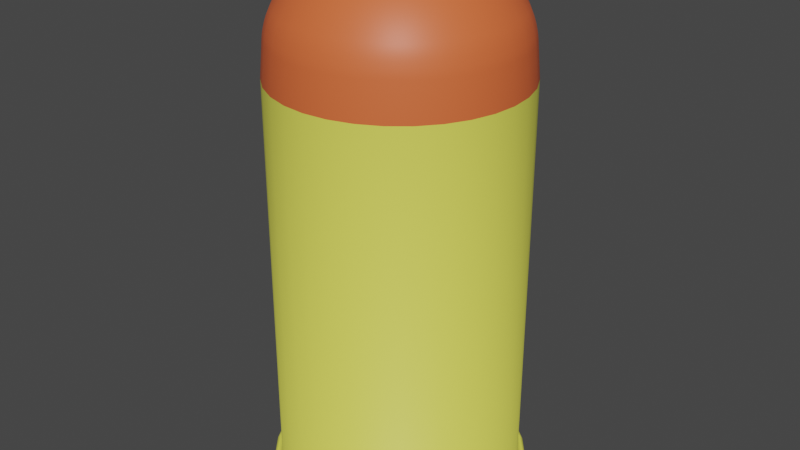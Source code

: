 # Source: Bullet.blend  (saved by Blender 4.5.88; exported with 4.5.12 LTS)
import bpy
from mathutils import Matrix  # noqa: F401  (used for matrix-valued properties, if any)

bpy.ops.wm.read_factory_settings(use_empty=True)
scene = bpy.context.scene
scene.name = 'Scene'

# ---- collections
col_collection = bpy.data.collections.new('Collection'); scene.collection.children.link(col_collection)

# ---- materials (node trees are filled in below, after node groups)
mat_material_001 = bpy.data.materials.new('Material.001')
mat_material_001.use_transparent_shadow = False
mat_material_002 = bpy.data.materials.new('Material.002')
mat_material_002.use_transparent_shadow = False

# ---- material node trees
mat_material_001.use_nodes = True; mat_material_001.node_tree.nodes.clear()
_N = mat_material_001.node_tree.nodes; _L = mat_material_001.node_tree.links
n0 = _N.new('ShaderNodeBsdfPrincipled'); n0.name = 'Principled BSDF'; n0.location = (10, 300)
n0.distribution = 'GGX'
n0.subsurface_method = 'BURLEY'
n0.inputs[0].default_value = (0.8001, 0.1396, 0.0428, 1.0)
n0.inputs[3].default_value = 1.45
n0.inputs[27].default_value = (0.0, 0.0, 0.0, 1.0)
n0.inputs[28].default_value = 1.0
n1 = _N.new('ShaderNodeOutputMaterial'); n1.name = 'Material Output'; n1.location = (300, 300)
_L.new(n0.outputs[0], n1.inputs[0])
n1.is_active_output = True
mat_material_002.use_nodes = True; mat_material_002.node_tree.nodes.clear()
_N = mat_material_002.node_tree.nodes; _L = mat_material_002.node_tree.links
n0 = _N.new('ShaderNodeBsdfPrincipled'); n0.name = 'Principled BSDF'; n0.location = (10, 300)
n0.distribution = 'GGX'
n0.subsurface_method = 'BURLEY'
n0.inputs[0].default_value = (0.8001, 0.7973, 0.1025, 1.0)
n0.inputs[3].default_value = 1.45
n0.inputs[27].default_value = (0.0, 0.0, 0.0, 1.0)
n0.inputs[28].default_value = 1.0
n1 = _N.new('ShaderNodeOutputMaterial'); n1.name = 'Material Output'; n1.location = (300, 300)
_L.new(n0.outputs[0], n1.inputs[0])
n1.is_active_output = True

# ---- world
world_world = bpy.data.worlds.new('World'); scene.world = world_world
world_world.use_nodes = True; world_world.node_tree.nodes.clear()
_N = world_world.node_tree.nodes; _L = world_world.node_tree.links
n0 = _N.new('ShaderNodeOutputWorld'); n0.name = 'World Output'; n0.location = (300, 300)
n1 = _N.new('ShaderNodeBackground'); n1.name = 'Background'; n1.location = (10, 300)
n1.inputs[0].default_value = (0.05088, 0.05088, 0.05088, 1.0)
_L.new(n1.outputs[0], n0.inputs[0])
n0.is_active_output = True
world_world.color = (0.05088, 0.05088, 0.05088)
world_world.use_sun_shadow = False
world_world.sun_shadow_jitter_overblur = 0.0

# ---- meshes
me_cylinder_001 = bpy.data.meshes.new('Cylinder.001')
me_cylinder_001.from_pydata([(0.0, 1.0, -1.0), (0.0, 1.0, 1.0), (0.1951, 0.9808, -1.0), (0.1951, 0.9808, 1.0), (0.3827, 0.9239, -1.0), (0.3827, 0.9239, 1.0), (0.5556, 0.8315, -1.0), (0.5556, 0.8315, 1.0), (0.7071, 0.7071, -1.0), (0.7071, 0.7071, 1.0), (0.8315, 0.5556, -1.0), (0.8315, 0.5556, 1.0), (0.9239, 0.3827, -1.0), (0.9239, 0.3827, 1.0), (0.9808, 0.1951, -1.0), (0.9808, 0.1951, 1.0), (1.0, 7.55e-08, -1.0), (1.0, 7.55e-08, 1.0), (0.9808, -0.1951, -1.0), (0.9808, -0.1951, 1.0), (0.9239, -0.3827, -1.0), (0.9239, -0.3827, 1.0), (0.8315, -0.5556, -1.0), (0.8315, -0.5556, 1.0), (0.7071, -0.7071, -1.0), (0.7071, -0.7071, 1.0), (0.5556, -0.8315, -1.0), (0.5556, -0.8315, 1.0), (0.3827, -0.9239, -1.0), (0.3827, -0.9239, 1.0), (0.1951, -0.9808, -1.0), (0.1951, -0.9808, 1.0), (-3.258e-07, -1.0, -1.0), (-3.258e-07, -1.0, 1.0), (-0.1951, -0.9808, -1.0), (-0.1951, -0.9808, 1.0), (-0.3827, -0.9239, -1.0), (-0.3827, -0.9239, 1.0), (-0.5556, -0.8315, -1.0), (-0.5556, -0.8315, 1.0), (-0.7071, -0.7071, -1.0), (-0.7071, -0.7071, 1.0), (-0.8315, -0.5556, -1.0), (-0.8315, -0.5556, 1.0), (-0.9239, -0.3827, -1.0), (-0.9239, -0.3827, 1.0), (-0.9808, -0.1951, -1.0), (-0.9808, -0.1951, 1.0), (-1.0, 9.656e-07, -1.0), (-1.0, 9.656e-07, 1.0), (-0.9808, 0.1951, -1.0), (-0.9808, 0.1951, 1.0), (-0.9239, 0.3827, -1.0), (-0.9239, 0.3827, 1.0), (-0.8315, 0.5556, -1.0), (-0.8315, 0.5556, 1.0), (-0.7071, 0.7071, -1.0), (-0.7071, 0.7071, 1.0), (-0.5556, 0.8315, -1.0), (-0.5556, 0.8315, 1.0), (-0.3827, 0.9239, -1.0), (-0.3827, 0.9239, 1.0), (-0.1951, 0.9808, -1.0), (-0.1951, 0.9808, 1.0), (0.07233, 0.3636, 1.567), (0.09015, 0.4532, 1.559), (0.1091, 0.5485, 1.535), (0.1282, 0.6446, 1.496), (0.1465, 0.7367, 1.444), (0.1632, 0.8203, 1.382), (0.1773, 0.8911, 1.314), (7.451e-09, 0.3707, 1.567), (9.197e-09, 0.9086, 1.314), (1.281e-08, 0.8364, 1.382), (1.49e-08, 0.7512, 1.444), (1.525e-08, 0.6572, 1.496), (1.42e-08, 0.5592, 1.535), (1.158e-08, 0.4621, 1.559), (0.1419, 0.3425, 1.567), (0.1768, 0.4269, 1.559), (0.214, 0.5166, 1.535), (0.2515, 0.6072, 1.496), (0.2875, 0.694, 1.444), (0.3201, 0.7727, 1.382), (0.3477, 0.8394, 1.314), (0.206, 0.3083, 1.567), (0.2567, 0.3842, 1.559), (0.3107, 0.465, 1.535), (0.3651, 0.5464, 1.496), (0.4173, 0.6246, 1.444), (0.4647, 0.6954, 1.382), (0.5048, 0.7555, 1.314), (0.2622, 0.2622, 1.567), (0.3268, 0.3268, 1.559), (0.3954, 0.3954, 1.535), (0.4647, 0.4647, 1.496), (0.5312, 0.5312, 1.444), (0.5914, 0.5914, 1.382), (0.6425, 0.6425, 1.314), (0.3083, 0.206, 1.567), (0.3842, 0.2567, 1.559), (0.465, 0.3107, 1.535), (0.5464, 0.3651, 1.496), (0.6246, 0.4173, 1.444), (0.6954, 0.4647, 1.382), (0.7555, 0.5048, 1.314), (0.3425, 0.1419, 1.567), (0.4269, 0.1768, 1.559), (0.5166, 0.214, 1.535), (0.6072, 0.2515, 1.496), (0.694, 0.2875, 1.444), (0.7727, 0.3201, 1.382), (0.8394, 0.3477, 1.314), (0.3636, 0.07233, 1.567), (0.4532, 0.09015, 1.559), (0.5485, 0.1091, 1.535), (0.6446, 0.1282, 1.496), (0.7367, 0.1465, 1.444), (0.8203, 0.1632, 1.382), (0.8911, 0.1773, 1.314), (0.3707, -2.235e-08, 1.567), (0.4621, 9.662e-09, 1.559), (0.5592, 3.795e-08, 1.535), (0.6572, 6.077e-08, 1.496), (0.7512, 7.753e-08, 1.444), (0.8364, 8.708e-08, 1.382), (0.9086, 8.894e-08, 1.314), (0.3636, -0.07233, 1.567), (0.4532, -0.09015, 1.559), (0.5485, -0.1091, 1.535), (0.6446, -0.1282, 1.496), (0.7367, -0.1465, 1.444), (0.8203, -0.1632, 1.382), (0.8911, -0.1773, 1.314), (0.3425, -0.1419, 1.567), (0.4269, -0.1768, 1.559), (0.5166, -0.214, 1.535), (0.6072, -0.2515, 1.496), (0.694, -0.2875, 1.444), (0.7727, -0.3201, 1.382), (0.8394, -0.3477, 1.314), (0.3083, -0.206, 1.567), (0.3842, -0.2567, 1.559), (0.465, -0.3107, 1.535), (0.5464, -0.3651, 1.496), (0.6246, -0.4173, 1.444), (0.6954, -0.4647, 1.382), (0.7555, -0.5048, 1.314), (0.2622, -0.2622, 1.567), (0.3268, -0.3268, 1.559), (0.3954, -0.3954, 1.535), (0.4647, -0.4647, 1.496), (0.5312, -0.5312, 1.444), (0.5914, -0.5914, 1.382), (0.6425, -0.6425, 1.314), (0.206, -0.3083, 1.567), (0.2567, -0.3842, 1.559), (0.3107, -0.465, 1.535), (0.3651, -0.5464, 1.496), (0.4173, -0.6246, 1.444), (0.4647, -0.6954, 1.382), (0.5048, -0.7555, 1.314), (0.1419, -0.3425, 1.567), (0.1768, -0.4269, 1.559), (0.214, -0.5166, 1.535), (0.2515, -0.6072, 1.496), (0.2875, -0.694, 1.444), (0.3201, -0.7727, 1.382), (0.3477, -0.8394, 1.314), (0.07233, -0.3636, 1.567), (0.09015, -0.4532, 1.559), (0.1091, -0.5485, 1.535), (0.1282, -0.6446, 1.496), (0.1465, -0.7367, 1.444), (0.1632, -0.8203, 1.382), (0.1773, -0.8911, 1.314), (9.313e-08, -0.3707, 1.567), (2.16e-08, -0.4621, 1.559), (-5.111e-08, -0.5592, 1.535), (-1.211e-07, -0.6572, 1.496), (-1.846e-07, -0.7512, 1.444), (-2.393e-07, -0.8364, 1.382), (-2.817e-07, -0.9086, 1.314), (-0.07233, -0.3636, 1.567), (-0.09015, -0.4532, 1.559), (-0.1091, -0.5485, 1.535), (-0.1282, -0.6446, 1.496), (-0.1465, -0.7367, 1.444), (-0.1632, -0.8203, 1.382), (-0.1773, -0.8911, 1.314), (-0.1419, -0.3425, 1.567), (-0.1768, -0.4269, 1.559), (-0.214, -0.5166, 1.535), (-0.2515, -0.6072, 1.496), (-0.2875, -0.694, 1.444), (-0.3201, -0.7727, 1.382), (-0.3477, -0.8394, 1.314), (-0.206, -0.3083, 1.567), (-0.2567, -0.3842, 1.559), (-0.3107, -0.465, 1.535), (-0.3651, -0.5464, 1.496), (-0.4173, -0.6246, 1.444), (-0.4647, -0.6954, 1.382), (-0.5048, -0.7555, 1.314), (-0.2622, -0.2622, 1.567), (-0.3268, -0.3268, 1.559), (-0.3954, -0.3954, 1.535), (-0.4647, -0.4647, 1.496), (-0.5312, -0.5312, 1.444), (-0.5914, -0.5914, 1.382), (-0.6425, -0.6425, 1.314), (-0.3083, -0.206, 1.567), (-0.3842, -0.2567, 1.559), (-0.465, -0.3107, 1.535), (-0.5464, -0.3651, 1.496), (-0.6246, -0.4173, 1.444), (-0.6954, -0.4647, 1.382), (-0.7555, -0.5048, 1.314), (-0.3425, -0.1419, 1.567), (-0.4269, -0.1768, 1.559), (-0.5166, -0.214, 1.535), (-0.6072, -0.2515, 1.496), (-0.694, -0.2875, 1.444), (-0.7727, -0.3201, 1.382), (-0.8394, -0.3477, 1.314), (-0.3636, -0.07233, 1.567), (-0.4532, -0.09015, 1.559), (-0.5485, -0.1091, 1.535), (-0.6446, -0.1282, 1.496), (-0.7367, -0.1465, 1.444), (-0.8203, -0.1632, 1.382), (-0.8911, -0.1773, 1.314), (-0.3707, 4.768e-07, 1.567), (-0.4621, 5.524e-07, 1.559), (-0.5592, 6.313e-07, 1.535), (-0.6572, 7.094e-07, 1.496), (-0.7512, 7.829e-07, 1.444), (-0.8364, 8.482e-07, 1.382), (-0.9086, 9.019e-07, 1.314), (-0.3636, 0.07233, 1.567), (-0.4532, 0.09015, 1.559), (-0.5485, 0.1091, 1.535), (-0.6446, 0.1282, 1.496), (-0.7367, 0.1465, 1.444), (-0.8203, 0.1632, 1.382), (-0.8911, 0.1773, 1.314), (-0.3425, 0.1419, 1.567), (-0.4269, 0.1768, 1.559), (-0.5166, 0.214, 1.535), (-0.6072, 0.2515, 1.496), (-0.694, 0.2875, 1.444), (-0.7727, 0.3201, 1.382), (-0.8394, 0.3477, 1.314), (-0.3083, 0.206, 1.567), (-0.3842, 0.2567, 1.559), (-0.465, 0.3107, 1.535), (-0.5464, 0.3651, 1.496), (-0.6246, 0.4173, 1.444), (-0.6954, 0.4647, 1.382), (-0.7555, 0.5048, 1.314), (-0.2622, 0.2622, 1.567), (-0.3268, 0.3268, 1.559), (-0.3954, 0.3954, 1.535), (-0.4647, 0.4647, 1.496), (-0.5312, 0.5312, 1.444), (-0.5914, 0.5914, 1.382), (-0.6425, 0.6425, 1.314), (-0.206, 0.3083, 1.567), (-0.2567, 0.3842, 1.559), (-0.3107, 0.465, 1.535), (-0.3651, 0.5464, 1.496), (-0.4173, 0.6246, 1.444), (-0.4647, 0.6954, 1.382), (-0.5048, 0.7555, 1.314), (-0.1419, 0.3425, 1.567), (-0.1768, 0.4269, 1.559), (-0.214, 0.5166, 1.535), (-0.2515, 0.6072, 1.496), (-0.2875, 0.694, 1.444), (-0.3201, 0.7727, 1.382), (-0.3477, 0.8394, 1.314), (-0.07233, 0.3636, 1.567), (-0.09015, 0.4532, 1.559), (-0.1091, 0.5485, 1.535), (-0.1282, 0.6446, 1.496), (-0.1465, 0.7367, 1.444), (-0.1632, 0.8203, 1.382), (-0.1773, 0.8911, 1.314), (3.422e-09, 1.064, -1.037), (0.2076, 1.044, -1.037), (0.4073, 0.9833, -1.037), (0.5913, 0.8849, -1.037), (0.7526, 0.7526, -1.037), (0.8849, 0.5913, -1.037), (0.9833, 0.4073, -1.037), (1.044, 0.2076, -1.037), (1.064, 6.203e-08, -1.037), (1.044, -0.2076, -1.037), (0.9833, -0.4073, -1.037), (0.8849, -0.5913, -1.037), (0.7526, -0.7526, -1.037), (0.5913, -0.8849, -1.037), (0.4073, -0.9833, -1.037), (0.2076, -1.044, -1.037), (-3.434e-07, -1.064, -1.037), (-0.2076, -1.044, -1.037), (-0.4073, -0.9833, -1.037), (-0.5913, -0.8849, -1.037), (-0.7526, -0.7526, -1.037), (-0.8849, -0.5913, -1.037), (-0.9833, -0.4073, -1.037), (-1.044, -0.2076, -1.037), (-1.064, 1.009e-06, -1.037), (-1.044, 0.2076, -1.037), (-0.9833, 0.4073, -1.037), (-0.8849, 0.5913, -1.037), (-0.7526, 0.7526, -1.037), (-0.5913, 0.8849, -1.037), (-0.4073, 0.9833, -1.037), (-0.2076, 1.044, -1.037), (1.352e-09, 1.064, -1.03), (-4.01e-09, 1.034, -1.0), (-5.675e-10, 1.064, -1.024), (-2.212e-09, 1.061, -1.017), (-3.463e-09, 1.058, -1.011), (-4.307e-09, 1.053, -1.007), (-4.715e-09, 1.047, -1.003), (-4.598e-09, 1.041, -1.001), (0.2017, 1.014, -1.0), (0.2076, 1.044, -1.03), (0.203, 1.021, -1.001), (0.2043, 1.027, -1.003), (0.2054, 1.033, -1.007), (0.2063, 1.037, -1.011), (0.207, 1.041, -1.017), (0.2075, 1.043, -1.024), (0.3956, 0.9551, -1.0), (0.4073, 0.9833, -1.03), (0.3982, 0.9614, -1.001), (0.4007, 0.9673, -1.003), (0.4029, 0.9727, -1.007), (0.4047, 0.9771, -1.011), (0.4061, 0.9805, -1.017), (0.407, 0.9826, -1.024), (0.5743, 0.8595, -1.0), (0.5913, 0.8849, -1.03), (0.5781, 0.8652, -1.001), (0.5817, 0.8706, -1.003), (0.5849, 0.8754, -1.007), (0.5876, 0.8794, -1.011), (0.5896, 0.8824, -1.017), (0.5909, 0.8843, -1.024), (0.731, 0.731, -1.0), (0.7526, 0.7526, -1.03), (0.7358, 0.7358, -1.001), (0.7403, 0.7403, -1.003), (0.7444, 0.7444, -1.007), (0.7479, 0.7479, -1.011), (0.7504, 0.7504, -1.017), (0.752, 0.752, -1.024), (0.8595, 0.5743, -1.0), (0.8849, 0.5913, -1.03), (0.8652, 0.5781, -1.001), (0.8706, 0.5817, -1.003), (0.8754, 0.5849, -1.007), (0.8794, 0.5876, -1.011), (0.8824, 0.5896, -1.017), (0.8843, 0.5909, -1.024), (0.9551, 0.3956, -1.0), (0.9833, 0.4073, -1.03), (0.9614, 0.3982, -1.001), (0.9673, 0.4007, -1.003), (0.9727, 0.4029, -1.007), (0.9771, 0.4047, -1.011), (0.9805, 0.4061, -1.017), (0.9826, 0.407, -1.024), (1.014, 0.2017, -1.0), (1.044, 0.2076, -1.03), (1.021, 0.203, -1.001), (1.027, 0.2043, -1.003), (1.033, 0.2054, -1.007), (1.037, 0.2063, -1.011), (1.041, 0.207, -1.017), (1.043, 0.2075, -1.024), (1.034, 6.842e-08, -1.0), (1.064, 6.203e-08, -1.03), (1.041, 6.7e-08, -1.001), (1.047, 6.569e-08, -1.003), (1.053, 6.449e-08, -1.007), (1.058, 6.345e-08, -1.011), (1.061, 6.269e-08, -1.017), (1.064, 6.219e-08, -1.024), (1.014, -0.2017, -1.0), (1.044, -0.2076, -1.03), (1.021, -0.203, -1.001), (1.027, -0.2043, -1.003), (1.033, -0.2054, -1.007), (1.037, -0.2063, -1.011), (1.041, -0.207, -1.017), (1.043, -0.2075, -1.024), (0.9551, -0.3956, -1.0), (0.9833, -0.4073, -1.03), (0.9614, -0.3982, -1.001), (0.9673, -0.4007, -1.003), (0.9727, -0.4029, -1.007), (0.9771, -0.4047, -1.011), (0.9805, -0.4061, -1.017), (0.9826, -0.407, -1.024), (0.8595, -0.5743, -1.0), (0.8849, -0.5913, -1.03), (0.8652, -0.5781, -1.001), (0.8706, -0.5817, -1.003), (0.8754, -0.5849, -1.007), (0.8794, -0.5876, -1.011), (0.8824, -0.5896, -1.017), (0.8843, -0.5909, -1.024), (0.731, -0.731, -1.0), (0.7526, -0.7526, -1.03), (0.7358, -0.7358, -1.001), (0.7403, -0.7403, -1.003), (0.7444, -0.7444, -1.007), (0.7479, -0.7479, -1.011), (0.7504, -0.7504, -1.017), (0.752, -0.752, -1.024), (0.5743, -0.8596, -1.0), (0.5913, -0.8849, -1.03), (0.5781, -0.8652, -1.001), (0.5817, -0.8706, -1.003), (0.5849, -0.8754, -1.007), (0.5876, -0.8794, -1.011), (0.5896, -0.8824, -1.017), (0.5909, -0.8843, -1.024), (0.3956, -0.9551, -1.0), (0.4073, -0.9833, -1.03), (0.3982, -0.9614, -1.001), (0.4007, -0.9673, -1.003), (0.4029, -0.9727, -1.007), (0.4047, -0.9771, -1.011), (0.4061, -0.9805, -1.017), (0.407, -0.9826, -1.024), (0.2017, -1.014, -1.0), (0.2076, -1.044, -1.03), (0.203, -1.021, -1.001), (0.2043, -1.027, -1.003), (0.2054, -1.033, -1.007), (0.2063, -1.037, -1.011), (0.207, -1.041, -1.017), (0.2075, -1.043, -1.024), (-3.409e-07, -1.034, -1.0), (-3.454e-07, -1.064, -1.03), (-3.437e-07, -1.041, -1.001), (-3.459e-07, -1.047, -1.003), (-3.474e-07, -1.053, -1.007), (-3.481e-07, -1.058, -1.011), (-3.481e-07, -1.061, -1.017), (-3.471e-07, -1.064, -1.024), (-0.2017, -1.014, -1.0), (-0.2076, -1.044, -1.03), (-0.203, -1.021, -1.001), (-0.2043, -1.027, -1.003), (-0.2054, -1.033, -1.007), (-0.2063, -1.037, -1.011), (-0.207, -1.041, -1.017), (-0.2075, -1.043, -1.024), (-0.3956, -0.9551, -1.0), (-0.4073, -0.9833, -1.03), (-0.3982, -0.9614, -1.001), (-0.4007, -0.9673, -1.003), (-0.4029, -0.9727, -1.007), (-0.4047, -0.9771, -1.011), (-0.4061, -0.9805, -1.017), (-0.407, -0.9826, -1.024), (-0.5743, -0.8595, -1.0), (-0.5913, -0.8849, -1.03), (-0.5781, -0.8652, -1.001), (-0.5817, -0.8706, -1.003), (-0.5849, -0.8754, -1.007), (-0.5876, -0.8794, -1.011), (-0.5896, -0.8824, -1.017), (-0.5909, -0.8843, -1.024), (-0.731, -0.731, -1.0), (-0.7526, -0.7526, -1.03), (-0.7358, -0.7358, -1.001), (-0.7403, -0.7403, -1.003), (-0.7444, -0.7444, -1.007), (-0.7479, -0.7479, -1.011), (-0.7504, -0.7504, -1.017), (-0.752, -0.752, -1.024), (-0.8596, -0.5743, -1.0), (-0.8849, -0.5913, -1.03), (-0.8652, -0.5781, -1.001), (-0.8706, -0.5817, -1.003), (-0.8754, -0.5849, -1.007), (-0.8794, -0.5876, -1.011), (-0.8824, -0.5896, -1.017), (-0.8843, -0.5909, -1.024), (-0.9551, -0.3956, -1.0), (-0.9833, -0.4073, -1.03), (-0.9614, -0.3982, -1.001), (-0.9673, -0.4007, -1.003), (-0.9727, -0.4029, -1.007), (-0.9771, -0.4047, -1.011), (-0.9805, -0.4061, -1.017), (-0.9826, -0.407, -1.024), (-1.014, -0.2017, -1.0), (-1.044, -0.2076, -1.03), (-1.021, -0.203, -1.001), (-1.027, -0.2043, -1.003), (-1.033, -0.2054, -1.007), (-1.037, -0.2063, -1.011), (-1.041, -0.207, -1.017), (-1.043, -0.2075, -1.024), (-1.034, 9.886e-07, -1.0), (-1.064, 1.009e-06, -1.03), (-1.041, 9.932e-07, -1.001), (-1.047, 9.976e-07, -1.003), (-1.053, 1.002e-06, -1.007), (-1.058, 1.005e-06, -1.011), (-1.061, 1.007e-06, -1.017), (-1.064, 1.009e-06, -1.024), (-1.014, 0.2017, -1.0), (-1.044, 0.2076, -1.03), (-1.021, 0.203, -1.001), (-1.027, 0.2043, -1.003), (-1.033, 0.2054, -1.007), (-1.037, 0.2063, -1.011), (-1.041, 0.207, -1.017), (-1.043, 0.2075, -1.024), (-0.9551, 0.3956, -1.0), (-0.9833, 0.4073, -1.03), (-0.9614, 0.3982, -1.001), (-0.9673, 0.4007, -1.003), (-0.9727, 0.4029, -1.007), (-0.9771, 0.4047, -1.011), (-0.9805, 0.4061, -1.017), (-0.9826, 0.407, -1.024), (-0.8595, 0.5743, -1.0), (-0.8849, 0.5913, -1.03), (-0.8652, 0.5781, -1.001), (-0.8706, 0.5817, -1.003), (-0.8754, 0.5849, -1.007), (-0.8794, 0.5876, -1.011), (-0.8824, 0.5896, -1.017), (-0.8843, 0.5909, -1.024), (-0.731, 0.731, -1.0), (-0.7526, 0.7526, -1.03), (-0.7358, 0.7358, -1.001), (-0.7403, 0.7404, -1.003), (-0.7444, 0.7444, -1.007), (-0.7479, 0.7479, -1.011), (-0.7504, 0.7504, -1.017), (-0.752, 0.752, -1.024), (-0.5743, 0.8596, -1.0), (-0.5913, 0.8849, -1.03), (-0.5781, 0.8652, -1.001), (-0.5817, 0.8706, -1.003), (-0.5849, 0.8754, -1.007), (-0.5876, 0.8794, -1.011), (-0.5896, 0.8824, -1.017), (-0.5909, 0.8843, -1.024), (-0.3956, 0.9551, -1.0), (-0.4073, 0.9833, -1.03), (-0.3982, 0.9614, -1.001), (-0.4007, 0.9673, -1.003), (-0.4029, 0.9727, -1.007), (-0.4047, 0.9771, -1.011), (-0.4061, 0.9805, -1.017), (-0.407, 0.9826, -1.024), (-0.2017, 1.014, -1.0), (-0.2076, 1.044, -1.03), (-0.203, 1.021, -1.001), (-0.2043, 1.027, -1.003), (-0.2054, 1.033, -1.007), (-0.2063, 1.037, -1.011), (-0.207, 1.041, -1.017), (-0.2075, 1.043, -1.024), (0.1806, 0.9081, 1.291), (0.1899, 0.9547, 1.179), (0.1823, 0.9167, 1.278), (0.1841, 0.9253, 1.263), (0.1857, 0.9335, 1.246), (0.1872, 0.9409, 1.228), (0.1884, 0.9471, 1.211), (0.1893, 0.9518, 1.194), (3.157e-09, 0.9734, 1.179), (7.655e-09, 0.9259, 1.291), (3.507e-09, 0.9704, 1.194), (3.973e-09, 0.9656, 1.211), (4.598e-09, 0.9593, 1.228), (5.297e-09, 0.9518, 1.246), (6.068e-09, 0.9434, 1.263), (6.898e-09, 0.9347, 1.278), (0.3543, 0.8555, 1.291), (0.3725, 0.8993, 1.179), (0.3577, 0.8635, 1.278), (0.361, 0.8716, 1.263), (0.3642, 0.8793, 1.246), (0.3671, 0.8863, 1.228), (0.3695, 0.8921, 1.211), (0.3714, 0.8965, 1.194), (0.5144, 0.7699, 1.291), (0.5408, 0.8094, 1.179), (0.5193, 0.7772, 1.278), (0.5241, 0.7844, 1.263), (0.5288, 0.7914, 1.246), (0.533, 0.7976, 1.228), (0.5365, 0.8029, 1.211), (0.5391, 0.8069, 1.194), (0.6547, 0.6547, 1.291), (0.6883, 0.6883, 1.179), (0.6609, 0.6609, 1.278), (0.6671, 0.6671, 1.263), (0.673, 0.673, 1.246), (0.6783, 0.6783, 1.228), (0.6828, 0.6828, 1.211), (0.6862, 0.6862, 1.194), (0.7699, 0.5144, 1.291), (0.8094, 0.5408, 1.179), (0.7772, 0.5193, 1.278), (0.7844, 0.5241, 1.263), (0.7914, 0.5288, 1.246), (0.7976, 0.533, 1.228), (0.8029, 0.5365, 1.211), (0.8069, 0.5391, 1.194), (0.8555, 0.3543, 1.291), (0.8993, 0.3725, 1.179), (0.8635, 0.3577, 1.278), (0.8716, 0.361, 1.263), (0.8793, 0.3642, 1.246), (0.8863, 0.3671, 1.228), (0.8921, 0.3695, 1.211), (0.8965, 0.3714, 1.194), (0.9081, 0.1806, 1.291), (0.9547, 0.1899, 1.179), (0.9167, 0.1823, 1.278), (0.9253, 0.1841, 1.263), (0.9335, 0.1857, 1.246), (0.9409, 0.1872, 1.228), (0.9471, 0.1884, 1.211), (0.9518, 0.1893, 1.194), (0.9259, 8.709e-08, 1.291), (0.9734, 8.107e-08, 1.179), (0.9347, 8.612e-08, 1.278), (0.9434, 8.513e-08, 1.263), (0.9518, 8.414e-08, 1.246), (0.9593, 8.318e-08, 1.228), (0.9656, 8.231e-08, 1.211), (0.9704, 8.161e-08, 1.194), (0.9081, -0.1806, 1.291), (0.9547, -0.1899, 1.179), (0.9167, -0.1823, 1.278), (0.9253, -0.1841, 1.263), (0.9335, -0.1857, 1.246), (0.9409, -0.1872, 1.228), (0.9471, -0.1884, 1.211), (0.9518, -0.1893, 1.194), (0.8555, -0.3543, 1.291), (0.8993, -0.3725, 1.179), (0.8635, -0.3577, 1.278), (0.8716, -0.361, 1.263), (0.8793, -0.3642, 1.246), (0.8863, -0.3671, 1.228), (0.8921, -0.3695, 1.211), (0.8965, -0.3714, 1.194), (0.7699, -0.5144, 1.291), (0.8094, -0.5408, 1.179), (0.7772, -0.5193, 1.278), (0.7844, -0.5241, 1.263), (0.7914, -0.5288, 1.246), (0.7976, -0.533, 1.228), (0.8029, -0.5365, 1.211), (0.8069, -0.5391, 1.194), (0.6547, -0.6547, 1.291), (0.6883, -0.6883, 1.179), (0.6609, -0.6609, 1.278), (0.6671, -0.6671, 1.263), (0.673, -0.673, 1.246), (0.6783, -0.6783, 1.228), (0.6828, -0.6828, 1.211), (0.6862, -0.6862, 1.194), (0.5144, -0.7699, 1.291), (0.5408, -0.8094, 1.179), (0.5193, -0.7772, 1.278), (0.5241, -0.7844, 1.263), (0.5288, -0.7914, 1.246), (0.533, -0.7976, 1.228), (0.5365, -0.8029, 1.211), (0.5391, -0.8069, 1.194), (0.3543, -0.8555, 1.291), (0.3725, -0.8993, 1.179), (0.3577, -0.8635, 1.278), (0.361, -0.8716, 1.263), (0.3642, -0.8793, 1.246), (0.3671, -0.8863, 1.228), (0.3695, -0.8921, 1.211), (0.3714, -0.8965, 1.194), (0.1806, -0.9081, 1.291), (0.1899, -0.9547, 1.179), (0.1823, -0.9167, 1.278), (0.1841, -0.9253, 1.263), (0.1857, -0.9335, 1.246), (0.1872, -0.9409, 1.228), (0.1884, -0.9471, 1.211), (0.1893, -0.9518, 1.194), (-2.905e-07, -0.9259, 1.291), (-3.14e-07, -0.9734, 1.179), (-2.949e-07, -0.9347, 1.278), (-2.993e-07, -0.9434, 1.263), (-3.035e-07, -0.9518, 1.246), (-3.072e-07, -0.9593, 1.228), (-3.103e-07, -0.9656, 1.211), (-3.126e-07, -0.9704, 1.194), (-0.1806, -0.9081, 1.291), (-0.1899, -0.9547, 1.179), (-0.1823, -0.9167, 1.278), (-0.1841, -0.9253, 1.263), (-0.1857, -0.9335, 1.246), (-0.1872, -0.9409, 1.228), (-0.1884, -0.9471, 1.211), (-0.1893, -0.9518, 1.194), (-0.3543, -0.8555, 1.291), (-0.3725, -0.8993, 1.179), (-0.3577, -0.8635, 1.278), (-0.361, -0.8716, 1.263), (-0.3642, -0.8793, 1.246), (-0.3671, -0.8863, 1.228), (-0.3695, -0.8921, 1.211), (-0.3714, -0.8965, 1.194), (-0.5144, -0.7699, 1.291), (-0.5408, -0.8094, 1.179), (-0.5193, -0.7772, 1.278), (-0.5241, -0.7844, 1.263), (-0.5288, -0.7914, 1.246), (-0.533, -0.7976, 1.228), (-0.5365, -0.8029, 1.211), (-0.5391, -0.8069, 1.194), (-0.6547, -0.6547, 1.291), (-0.6883, -0.6883, 1.179), (-0.6609, -0.6609, 1.278), (-0.6671, -0.6671, 1.263), (-0.673, -0.673, 1.246), (-0.6783, -0.6783, 1.228), (-0.6828, -0.6828, 1.211), (-0.6862, -0.6862, 1.194), (-0.7699, -0.5144, 1.291), (-0.8094, -0.5408, 1.179), (-0.7772, -0.5193, 1.278), (-0.7844, -0.5241, 1.263), (-0.7914, -0.5288, 1.246), (-0.7976, -0.533, 1.228), (-0.8029, -0.5365, 1.211), (-0.8069, -0.5391, 1.194), (-0.8555, -0.3543, 1.291), (-0.8993, -0.3725, 1.179), (-0.8635, -0.3577, 1.278), (-0.8716, -0.361, 1.263), (-0.8793, -0.3642, 1.246), (-0.8863, -0.3671, 1.228), (-0.8921, -0.3695, 1.211), (-0.8965, -0.3714, 1.194), (-0.9081, -0.1806, 1.291), (-0.9547, -0.1899, 1.179), (-0.9167, -0.1823, 1.278), (-0.9253, -0.1841, 1.263), (-0.9335, -0.1857, 1.246), (-0.9409, -0.1872, 1.228), (-0.9471, -0.1884, 1.211), (-0.9518, -0.1893, 1.194), (-0.9259, 9.141e-07, 1.291), (-0.9734, 9.475e-07, 1.179), (-0.9347, 9.203e-07, 1.278), (-0.9434, 9.265e-07, 1.263), (-0.9518, 9.324e-07, 1.246), (-0.9593, 9.377e-07, 1.228), (-0.9656, 9.421e-07, 1.211), (-0.9704, 9.454e-07, 1.194), (-0.9081, 0.1806, 1.291), (-0.9547, 0.1899, 1.179), (-0.9167, 0.1823, 1.278), (-0.9253, 0.1841, 1.263), (-0.9335, 0.1857, 1.246), (-0.9409, 0.1872, 1.228), (-0.9471, 0.1884, 1.211), (-0.9518, 0.1893, 1.194), (-0.8555, 0.3543, 1.291), (-0.8993, 0.3725, 1.179), (-0.8635, 0.3577, 1.278), (-0.8716, 0.361, 1.263), (-0.8793, 0.3642, 1.246), (-0.8863, 0.3671, 1.228), (-0.8921, 0.3695, 1.211), (-0.8965, 0.3714, 1.194), (-0.7699, 0.5144, 1.291), (-0.8094, 0.5408, 1.179), (-0.7772, 0.5193, 1.278), (-0.7844, 0.5241, 1.263), (-0.7914, 0.5288, 1.246), (-0.7976, 0.533, 1.228), (-0.8029, 0.5365, 1.211), (-0.8069, 0.5391, 1.194), (-0.6547, 0.6547, 1.291), (-0.6883, 0.6883, 1.179), (-0.6609, 0.6609, 1.278), (-0.6671, 0.6671, 1.263), (-0.673, 0.673, 1.246), (-0.6783, 0.6783, 1.228), (-0.6828, 0.6828, 1.211), (-0.6862, 0.6862, 1.194), (-0.5144, 0.7699, 1.291), (-0.5408, 0.8094, 1.179), (-0.5193, 0.7772, 1.278), (-0.5241, 0.7844, 1.263), (-0.5288, 0.7914, 1.246), (-0.533, 0.7976, 1.228), (-0.5365, 0.8029, 1.211), (-0.5391, 0.8069, 1.194), (-0.3543, 0.8555, 1.291), (-0.3725, 0.8993, 1.179), (-0.3577, 0.8635, 1.278), (-0.361, 0.8716, 1.263), (-0.3642, 0.8793, 1.246), (-0.3671, 0.8863, 1.228), (-0.3695, 0.8921, 1.211), (-0.3714, 0.8965, 1.194), (-0.1806, 0.9081, 1.291), (-0.1899, 0.9547, 1.179), (-0.1823, 0.9167, 1.278), (-0.1841, 0.9253, 1.263), (-0.1857, 0.9335, 1.246), (-0.1872, 0.9409, 1.228), (-0.1884, 0.9471, 1.211), (-0.1893, 0.9518, 1.194)], [], [(0, 1, 3, 2), (2, 3, 5, 4), (4, 5, 7, 6), (6, 7, 9, 8), (8, 9, 11, 10), (10, 11, 13, 12), (12, 13, 15, 14), (14, 15, 17, 16), (16, 17, 19, 18), (18, 19, 21, 20), (20, 21, 23, 22), (22, 23, 25, 24), (24, 25, 27, 26), (26, 27, 29, 28), (28, 29, 31, 30), (30, 31, 33, 32), (32, 33, 35, 34), (34, 35, 37, 36), (36, 37, 39, 38), (38, 39, 41, 40), (40, 41, 43, 42), (42, 43, 45, 44), (44, 45, 47, 46), (46, 47, 49, 48), (48, 49, 51, 50), (50, 51, 53, 52), (52, 53, 55, 54), (54, 55, 57, 56), (56, 57, 59, 58), (58, 59, 61, 60), (600, 592, 84, 91), (60, 61, 63, 62), (62, 63, 1, 0), (409, 417, 300, 299), (3, 1, 584, 577), (680, 672, 154, 161), (752, 744, 217, 224), (824, 816, 280, 287), (648, 640, 126, 133), (720, 712, 189, 196), (792, 784, 252, 259), (616, 608, 98, 105), (688, 680, 161, 168), (760, 752, 224, 231), (656, 648, 133, 140), (728, 720, 196, 203), (800, 792, 259, 266), (624, 616, 105, 112), (696, 688, 168, 175), (768, 760, 231, 238), (664, 656, 140, 147), (736, 728, 203, 210), (808, 800, 266, 273), (632, 624, 112, 119), (704, 696, 175, 182), (776, 768, 238, 245), (64, 71, 281, 274, 267, 260, 253, 246, 239, 232, 225, 218, 211, 204, 197, 190, 183, 176, 169, 162, 155, 148, 141, 134, 127, 120, 113, 106, 99, 92, 85, 78), (608, 600, 91, 98), (672, 664, 147, 154), (744, 736, 210, 217), (816, 808, 273, 280), (640, 632, 119, 126), (712, 704, 182, 189), (784, 776, 245, 252), (5, 3, 577, 593), (70, 72, 73, 69), (69, 73, 74, 68), (68, 74, 75, 67), (67, 75, 76, 66), (66, 76, 77, 65), (65, 77, 71, 64), (576, 585, 72, 70), (84, 70, 69, 83), (83, 69, 68, 82), (82, 68, 67, 81), (81, 67, 66, 80), (80, 66, 65, 79), (79, 65, 64, 78), (7, 5, 593, 601), (91, 84, 83, 90), (90, 83, 82, 89), (89, 82, 81, 88), (88, 81, 80, 87), (87, 80, 79, 86), (86, 79, 78, 85), (9, 7, 601, 609), (98, 91, 90, 97), (97, 90, 89, 96), (96, 89, 88, 95), (95, 88, 87, 94), (94, 87, 86, 93), (93, 86, 85, 92), (11, 9, 609, 617), (105, 98, 97, 104), (104, 97, 96, 103), (103, 96, 95, 102), (102, 95, 94, 101), (101, 94, 93, 100), (100, 93, 92, 99), (13, 11, 617, 625), (112, 105, 104, 111), (111, 104, 103, 110), (110, 103, 102, 109), (109, 102, 101, 108), (108, 101, 100, 107), (107, 100, 99, 106), (15, 13, 625, 633), (119, 112, 111, 118), (118, 111, 110, 117), (117, 110, 109, 116), (116, 109, 108, 115), (115, 108, 107, 114), (114, 107, 106, 113), (17, 15, 633, 641), (126, 119, 118, 125), (125, 118, 117, 124), (124, 117, 116, 123), (123, 116, 115, 122), (122, 115, 114, 121), (121, 114, 113, 120), (19, 17, 641, 649), (133, 126, 125, 132), (132, 125, 124, 131), (131, 124, 123, 130), (130, 123, 122, 129), (129, 122, 121, 128), (128, 121, 120, 127), (21, 19, 649, 657), (140, 133, 132, 139), (139, 132, 131, 138), (138, 131, 130, 137), (137, 130, 129, 136), (136, 129, 128, 135), (135, 128, 127, 134), (23, 21, 657, 665), (147, 140, 139, 146), (146, 139, 138, 145), (145, 138, 137, 144), (144, 137, 136, 143), (143, 136, 135, 142), (142, 135, 134, 141), (25, 23, 665, 673), (154, 147, 146, 153), (153, 146, 145, 152), (152, 145, 144, 151), (151, 144, 143, 150), (150, 143, 142, 149), (149, 142, 141, 148), (27, 25, 673, 681), (161, 154, 153, 160), (160, 153, 152, 159), (159, 152, 151, 158), (158, 151, 150, 157), (157, 150, 149, 156), (156, 149, 148, 155), (29, 27, 681, 689), (168, 161, 160, 167), (167, 160, 159, 166), (166, 159, 158, 165), (165, 158, 157, 164), (164, 157, 156, 163), (163, 156, 155, 162), (31, 29, 689, 697), (175, 168, 167, 174), (174, 167, 166, 173), (173, 166, 165, 172), (172, 165, 164, 171), (171, 164, 163, 170), (170, 163, 162, 169), (33, 31, 697, 705), (182, 175, 174, 181), (181, 174, 173, 180), (180, 173, 172, 179), (179, 172, 171, 178), (178, 171, 170, 177), (177, 170, 169, 176), (35, 33, 705, 713), (189, 182, 181, 188), (188, 181, 180, 187), (187, 180, 179, 186), (186, 179, 178, 185), (185, 178, 177, 184), (184, 177, 176, 183), (37, 35, 713, 721), (196, 189, 188, 195), (195, 188, 187, 194), (194, 187, 186, 193), (193, 186, 185, 192), (192, 185, 184, 191), (191, 184, 183, 190), (39, 37, 721, 729), (203, 196, 195, 202), (202, 195, 194, 201), (201, 194, 193, 200), (200, 193, 192, 199), (199, 192, 191, 198), (198, 191, 190, 197), (41, 39, 729, 737), (210, 203, 202, 209), (209, 202, 201, 208), (208, 201, 200, 207), (207, 200, 199, 206), (206, 199, 198, 205), (205, 198, 197, 204), (43, 41, 737, 745), (217, 210, 209, 216), (216, 209, 208, 215), (215, 208, 207, 214), (214, 207, 206, 213), (213, 206, 205, 212), (212, 205, 204, 211), (45, 43, 745, 753), (224, 217, 216, 223), (223, 216, 215, 222), (222, 215, 214, 221), (221, 214, 213, 220), (220, 213, 212, 219), (219, 212, 211, 218), (47, 45, 753, 761), (231, 224, 223, 230), (230, 223, 222, 229), (229, 222, 221, 228), (228, 221, 220, 227), (227, 220, 219, 226), (226, 219, 218, 225), (49, 47, 761, 769), (238, 231, 230, 237), (237, 230, 229, 236), (236, 229, 228, 235), (235, 228, 227, 234), (234, 227, 226, 233), (233, 226, 225, 232), (51, 49, 769, 777), (245, 238, 237, 244), (244, 237, 236, 243), (243, 236, 235, 242), (242, 235, 234, 241), (241, 234, 233, 240), (240, 233, 232, 239), (53, 51, 777, 785), (252, 245, 244, 251), (251, 244, 243, 250), (250, 243, 242, 249), (249, 242, 241, 248), (248, 241, 240, 247), (247, 240, 239, 246), (55, 53, 785, 793), (259, 252, 251, 258), (258, 251, 250, 257), (257, 250, 249, 256), (256, 249, 248, 255), (255, 248, 247, 254), (254, 247, 246, 253), (57, 55, 793, 801), (266, 259, 258, 265), (265, 258, 257, 264), (264, 257, 256, 263), (263, 256, 255, 262), (262, 255, 254, 261), (261, 254, 253, 260), (59, 57, 801, 809), (273, 266, 265, 272), (272, 265, 264, 271), (271, 264, 263, 270), (270, 263, 262, 269), (269, 262, 261, 268), (268, 261, 260, 267), (61, 59, 809, 817), (280, 273, 272, 279), (279, 272, 271, 278), (278, 271, 270, 277), (277, 270, 269, 276), (276, 269, 268, 275), (275, 268, 267, 274), (63, 61, 817, 825), (287, 280, 279, 286), (286, 279, 278, 285), (285, 278, 277, 284), (284, 277, 276, 283), (283, 276, 275, 282), (282, 275, 274, 281), (1, 63, 825, 584), (72, 287, 286, 73), (73, 286, 285, 74), (74, 285, 284, 75), (75, 284, 283, 76), (76, 283, 282, 77), (77, 282, 281, 71), (585, 824, 287, 72), (537, 545, 316, 315), (481, 489, 309, 308), (553, 561, 318, 317), (377, 385, 296, 295), (449, 457, 305, 304), (521, 529, 314, 313), (345, 353, 292, 291), (417, 425, 301, 300), (489, 497, 310, 309), (561, 569, 319, 318), (385, 393, 297, 296), (457, 465, 306, 305), (52, 54, 536, 528), (353, 361, 293, 292), (425, 433, 302, 301), (497, 505, 311, 310), (393, 401, 298, 297), (465, 473, 307, 306), (529, 537, 315, 314), (361, 369, 294, 293), (433, 441, 303, 302), (505, 513, 312, 311), (569, 320, 288, 319), (0, 2, 328, 321), (401, 409, 299, 298), (473, 481, 308, 307), (545, 553, 317, 316), (369, 377, 295, 294), (441, 449, 304, 303), (513, 521, 313, 312), (337, 345, 291, 290), (288, 289, 290, 291, 292, 293, 294, 295, 296, 297, 298, 299, 300, 301, 302, 303, 304, 305, 306, 307, 308, 309, 310, 311, 312, 313, 314, 315, 316, 317, 318, 319), (26, 28, 432, 424), (62, 0, 321, 568), (54, 56, 544, 536), (28, 30, 440, 432), (2, 4, 336, 328), (56, 58, 552, 544), (30, 32, 448, 440), (4, 6, 344, 336), (58, 60, 560, 552), (32, 34, 456, 448), (6, 8, 352, 344), (60, 62, 568, 560), (34, 36, 464, 456), (8, 10, 360, 352), (329, 337, 290, 289), (36, 38, 472, 464), (10, 12, 368, 360), (38, 40, 480, 472), (12, 14, 376, 368), (40, 42, 488, 480), (14, 16, 384, 376), (42, 44, 496, 488), (16, 18, 392, 384), (44, 46, 504, 496), (18, 20, 400, 392), (46, 48, 512, 504), (20, 22, 408, 400), (48, 50, 520, 512), (22, 24, 416, 408), (50, 52, 528, 520), (24, 26, 424, 416), (321, 328, 330, 327), (327, 330, 331, 326), (326, 331, 332, 325), (325, 332, 333, 324), (324, 333, 334, 323), (323, 334, 335, 322), (322, 335, 329, 320), (328, 336, 338, 330), (330, 338, 339, 331), (331, 339, 340, 332), (332, 340, 341, 333), (333, 341, 342, 334), (334, 342, 343, 335), (335, 343, 337, 329), (336, 344, 346, 338), (338, 346, 347, 339), (339, 347, 348, 340), (340, 348, 349, 341), (341, 349, 350, 342), (342, 350, 351, 343), (343, 351, 345, 337), (344, 352, 354, 346), (346, 354, 355, 347), (347, 355, 356, 348), (348, 356, 357, 349), (349, 357, 358, 350), (350, 358, 359, 351), (351, 359, 353, 345), (352, 360, 362, 354), (354, 362, 363, 355), (355, 363, 364, 356), (356, 364, 365, 357), (357, 365, 366, 358), (358, 366, 367, 359), (359, 367, 361, 353), (360, 368, 370, 362), (362, 370, 371, 363), (363, 371, 372, 364), (364, 372, 373, 365), (365, 373, 374, 366), (366, 374, 375, 367), (367, 375, 369, 361), (368, 376, 378, 370), (370, 378, 379, 371), (371, 379, 380, 372), (372, 380, 381, 373), (373, 381, 382, 374), (374, 382, 383, 375), (375, 383, 377, 369), (376, 384, 386, 378), (378, 386, 387, 379), (379, 387, 388, 380), (380, 388, 389, 381), (381, 389, 390, 382), (382, 390, 391, 383), (383, 391, 385, 377), (384, 392, 394, 386), (386, 394, 395, 387), (387, 395, 396, 388), (388, 396, 397, 389), (389, 397, 398, 390), (390, 398, 399, 391), (391, 399, 393, 385), (392, 400, 402, 394), (394, 402, 403, 395), (395, 403, 404, 396), (396, 404, 405, 397), (397, 405, 406, 398), (398, 406, 407, 399), (399, 407, 401, 393), (400, 408, 410, 402), (402, 410, 411, 403), (403, 411, 412, 404), (404, 412, 413, 405), (405, 413, 414, 406), (406, 414, 415, 407), (407, 415, 409, 401), (408, 416, 418, 410), (410, 418, 419, 411), (411, 419, 420, 412), (412, 420, 421, 413), (413, 421, 422, 414), (414, 422, 423, 415), (415, 423, 417, 409), (416, 424, 426, 418), (418, 426, 427, 419), (419, 427, 428, 420), (420, 428, 429, 421), (421, 429, 430, 422), (422, 430, 431, 423), (423, 431, 425, 417), (424, 432, 434, 426), (426, 434, 435, 427), (427, 435, 436, 428), (428, 436, 437, 429), (429, 437, 438, 430), (430, 438, 439, 431), (431, 439, 433, 425), (432, 440, 442, 434), (434, 442, 443, 435), (435, 443, 444, 436), (436, 444, 445, 437), (437, 445, 446, 438), (438, 446, 447, 439), (439, 447, 441, 433), (440, 448, 450, 442), (442, 450, 451, 443), (443, 451, 452, 444), (444, 452, 453, 445), (445, 453, 454, 446), (446, 454, 455, 447), (447, 455, 449, 441), (448, 456, 458, 450), (450, 458, 459, 451), (451, 459, 460, 452), (452, 460, 461, 453), (453, 461, 462, 454), (454, 462, 463, 455), (455, 463, 457, 449), (456, 464, 466, 458), (458, 466, 467, 459), (459, 467, 468, 460), (460, 468, 469, 461), (461, 469, 470, 462), (462, 470, 471, 463), (463, 471, 465, 457), (464, 472, 474, 466), (466, 474, 475, 467), (467, 475, 476, 468), (468, 476, 477, 469), (469, 477, 478, 470), (470, 478, 479, 471), (471, 479, 473, 465), (472, 480, 482, 474), (474, 482, 483, 475), (475, 483, 484, 476), (476, 484, 485, 477), (477, 485, 486, 478), (478, 486, 487, 479), (479, 487, 481, 473), (480, 488, 490, 482), (482, 490, 491, 483), (483, 491, 492, 484), (484, 492, 493, 485), (485, 493, 494, 486), (486, 494, 495, 487), (487, 495, 489, 481), (488, 496, 498, 490), (490, 498, 499, 491), (491, 499, 500, 492), (492, 500, 501, 493), (493, 501, 502, 494), (494, 502, 503, 495), (495, 503, 497, 489), (496, 504, 506, 498), (498, 506, 507, 499), (499, 507, 508, 500), (500, 508, 509, 501), (501, 509, 510, 502), (502, 510, 511, 503), (503, 511, 505, 497), (504, 512, 514, 506), (506, 514, 515, 507), (507, 515, 516, 508), (508, 516, 517, 509), (509, 517, 518, 510), (510, 518, 519, 511), (511, 519, 513, 505), (512, 520, 522, 514), (514, 522, 523, 515), (515, 523, 524, 516), (516, 524, 525, 517), (517, 525, 526, 518), (518, 526, 527, 519), (519, 527, 521, 513), (520, 528, 530, 522), (522, 530, 531, 523), (523, 531, 532, 524), (524, 532, 533, 525), (525, 533, 534, 526), (526, 534, 535, 527), (527, 535, 529, 521), (528, 536, 538, 530), (530, 538, 539, 531), (531, 539, 540, 532), (532, 540, 541, 533), (533, 541, 542, 534), (534, 542, 543, 535), (535, 543, 537, 529), (536, 544, 546, 538), (538, 546, 547, 539), (539, 547, 548, 540), (540, 548, 549, 541), (541, 549, 550, 542), (542, 550, 551, 543), (543, 551, 545, 537), (544, 552, 554, 546), (546, 554, 555, 547), (547, 555, 556, 548), (548, 556, 557, 549), (549, 557, 558, 550), (550, 558, 559, 551), (551, 559, 553, 545), (552, 560, 562, 554), (554, 562, 563, 555), (555, 563, 564, 556), (556, 564, 565, 557), (557, 565, 566, 558), (558, 566, 567, 559), (559, 567, 561, 553), (560, 568, 570, 562), (562, 570, 571, 563), (563, 571, 572, 564), (564, 572, 573, 565), (565, 573, 574, 566), (566, 574, 575, 567), (567, 575, 569, 561), (568, 321, 327, 570), (570, 327, 326, 571), (571, 326, 325, 572), (572, 325, 324, 573), (573, 324, 323, 574), (574, 323, 322, 575), (575, 322, 320, 569), (320, 329, 289, 288), (577, 584, 586, 583), (583, 586, 587, 582), (582, 587, 588, 581), (581, 588, 589, 580), (580, 589, 590, 579), (579, 590, 591, 578), (578, 591, 585, 576), (593, 577, 583, 599), (599, 583, 582, 598), (598, 582, 581, 597), (597, 581, 580, 596), (596, 580, 579, 595), (595, 579, 578, 594), (594, 578, 576, 592), (601, 593, 599, 607), (607, 599, 598, 606), (606, 598, 597, 605), (605, 597, 596, 604), (604, 596, 595, 603), (603, 595, 594, 602), (602, 594, 592, 600), (609, 601, 607, 615), (615, 607, 606, 614), (614, 606, 605, 613), (613, 605, 604, 612), (612, 604, 603, 611), (611, 603, 602, 610), (610, 602, 600, 608), (617, 609, 615, 623), (623, 615, 614, 622), (622, 614, 613, 621), (621, 613, 612, 620), (620, 612, 611, 619), (619, 611, 610, 618), (618, 610, 608, 616), (625, 617, 623, 631), (631, 623, 622, 630), (630, 622, 621, 629), (629, 621, 620, 628), (628, 620, 619, 627), (627, 619, 618, 626), (626, 618, 616, 624), (633, 625, 631, 639), (639, 631, 630, 638), (638, 630, 629, 637), (637, 629, 628, 636), (636, 628, 627, 635), (635, 627, 626, 634), (634, 626, 624, 632), (641, 633, 639, 647), (647, 639, 638, 646), (646, 638, 637, 645), (645, 637, 636, 644), (644, 636, 635, 643), (643, 635, 634, 642), (642, 634, 632, 640), (649, 641, 647, 655), (655, 647, 646, 654), (654, 646, 645, 653), (653, 645, 644, 652), (652, 644, 643, 651), (651, 643, 642, 650), (650, 642, 640, 648), (657, 649, 655, 663), (663, 655, 654, 662), (662, 654, 653, 661), (661, 653, 652, 660), (660, 652, 651, 659), (659, 651, 650, 658), (658, 650, 648, 656), (665, 657, 663, 671), (671, 663, 662, 670), (670, 662, 661, 669), (669, 661, 660, 668), (668, 660, 659, 667), (667, 659, 658, 666), (666, 658, 656, 664), (673, 665, 671, 679), (679, 671, 670, 678), (678, 670, 669, 677), (677, 669, 668, 676), (676, 668, 667, 675), (675, 667, 666, 674), (674, 666, 664, 672), (681, 673, 679, 687), (687, 679, 678, 686), (686, 678, 677, 685), (685, 677, 676, 684), (684, 676, 675, 683), (683, 675, 674, 682), (682, 674, 672, 680), (689, 681, 687, 695), (695, 687, 686, 694), (694, 686, 685, 693), (693, 685, 684, 692), (692, 684, 683, 691), (691, 683, 682, 690), (690, 682, 680, 688), (697, 689, 695, 703), (703, 695, 694, 702), (702, 694, 693, 701), (701, 693, 692, 700), (700, 692, 691, 699), (699, 691, 690, 698), (698, 690, 688, 696), (705, 697, 703, 711), (711, 703, 702, 710), (710, 702, 701, 709), (709, 701, 700, 708), (708, 700, 699, 707), (707, 699, 698, 706), (706, 698, 696, 704), (713, 705, 711, 719), (719, 711, 710, 718), (718, 710, 709, 717), (717, 709, 708, 716), (716, 708, 707, 715), (715, 707, 706, 714), (714, 706, 704, 712), (721, 713, 719, 727), (727, 719, 718, 726), (726, 718, 717, 725), (725, 717, 716, 724), (724, 716, 715, 723), (723, 715, 714, 722), (722, 714, 712, 720), (729, 721, 727, 735), (735, 727, 726, 734), (734, 726, 725, 733), (733, 725, 724, 732), (732, 724, 723, 731), (731, 723, 722, 730), (730, 722, 720, 728), (737, 729, 735, 743), (743, 735, 734, 742), (742, 734, 733, 741), (741, 733, 732, 740), (740, 732, 731, 739), (739, 731, 730, 738), (738, 730, 728, 736), (745, 737, 743, 751), (751, 743, 742, 750), (750, 742, 741, 749), (749, 741, 740, 748), (748, 740, 739, 747), (747, 739, 738, 746), (746, 738, 736, 744), (753, 745, 751, 759), (759, 751, 750, 758), (758, 750, 749, 757), (757, 749, 748, 756), (756, 748, 747, 755), (755, 747, 746, 754), (754, 746, 744, 752), (761, 753, 759, 767), (767, 759, 758, 766), (766, 758, 757, 765), (765, 757, 756, 764), (764, 756, 755, 763), (763, 755, 754, 762), (762, 754, 752, 760), (769, 761, 767, 775), (775, 767, 766, 774), (774, 766, 765, 773), (773, 765, 764, 772), (772, 764, 763, 771), (771, 763, 762, 770), (770, 762, 760, 768), (777, 769, 775, 783), (783, 775, 774, 782), (782, 774, 773, 781), (781, 773, 772, 780), (780, 772, 771, 779), (779, 771, 770, 778), (778, 770, 768, 776), (785, 777, 783, 791), (791, 783, 782, 790), (790, 782, 781, 789), (789, 781, 780, 788), (788, 780, 779, 787), (787, 779, 778, 786), (786, 778, 776, 784), (793, 785, 791, 799), (799, 791, 790, 798), (798, 790, 789, 797), (797, 789, 788, 796), (796, 788, 787, 795), (795, 787, 786, 794), (794, 786, 784, 792), (801, 793, 799, 807), (807, 799, 798, 806), (806, 798, 797, 805), (805, 797, 796, 804), (804, 796, 795, 803), (803, 795, 794, 802), (802, 794, 792, 800), (809, 801, 807, 815), (815, 807, 806, 814), (814, 806, 805, 813), (813, 805, 804, 812), (812, 804, 803, 811), (811, 803, 802, 810), (810, 802, 800, 808), (817, 809, 815, 823), (823, 815, 814, 822), (822, 814, 813, 821), (821, 813, 812, 820), (820, 812, 811, 819), (819, 811, 810, 818), (818, 810, 808, 816), (825, 817, 823, 831), (831, 823, 822, 830), (830, 822, 821, 829), (829, 821, 820, 828), (828, 820, 819, 827), (827, 819, 818, 826), (826, 818, 816, 824), (584, 825, 831, 586), (586, 831, 830, 587), (587, 830, 829, 588), (588, 829, 828, 589), (589, 828, 827, 590), (590, 827, 826, 591), (591, 826, 824, 585), (592, 576, 70, 84)])
me_cylinder_001.polygons.foreach_set('use_smooth', [True] * 802)
me_cylinder_001.polygons.foreach_set('material_index', [1, 1, 1, 1, 1, 1, 1, 1, 1, 1, 1, 1, 1, 1, 1, 1, 1, 1, 1, 1, 1, 1, 1, 1, 1, 1, 1, 1, 1, 1, 0, 1, 1, 1, 0, 0, 0, 0, 0, 0, 0, 0, 0, 0, 0, 0, 0, 0, 0, 0, 0, 0, 0, 0, 0, 0, 0, 0, 0, 0, 0, 0, 0, 0, 0, 0, 0, 0, 0, 0, 0, 0, 0, 0, 0, 0, 0, 0, 0, 0, 0, 0, 0, 0, 0, 0, 0, 0, 0, 0, 0, 0, 0, 0, 0, 0, 0, 0, 0, 0, 0, 0, 0, 0, 0, 0, 0, 0, 0, 0, 0, 0, 0, 0, 0, 0, 0, 0, 0, 0, 0, 0, 0, 0, 0, 0, 0, 0, 0, 0, 0, 0, 0, 0, 0, 0, 0, 0, 0, 0, 0, 0, 0, 0, 0, 0, 0, 0, 0, 0, 0, 0, 0, 0, 0, 0, 0, 0, 0, 0, 0, 0, 0, 0, 0, 0, 0, 0, 0, 0, 0, 0, 0, 0, 0, 0, 0, 0, 0, 0, 0, 0, 0, 0, 0, 0, 0, 0, 0, 0, 0, 0, 0, 0, 0, 0, 0, 0, 0, 0, 0, 0, 0, 0, 0, 0, 0, 0, 0, 0, 0, 0, 0, 0, 0, 0, 0, 0, 0, 0, 0, 0, 0, 0, 0, 0, 0, 0, 0, 0, 0, 0, 0, 0, 0, 0, 0, 0, 0, 0, 0, 0, 0, 0, 0, 0, 0, 0, 0, 0, 0, 0, 0, 0, 0, 0, 0, 0, 0, 0, 0, 0, 0, 0, 0, 0, 0, 0, 0, 0, 0, 0, 0, 0, 0, 0, 0, 0, 0, 0, 0, 0, 0, 0, 0, 0, 0, 0, 0, 1, 1, 1, 1, 1, 1, 1, 1, 1, 1, 1, 1, 1, 1, 1, 1, 1, 1, 1, 1, 1, 1, 1, 1, 1, 1, 1, 1, 1, 1, 1, 1, 1, 1, 1, 1, 1, 1, 1, 1, 1, 1, 1, 1, 1, 1, 1, 1, 1, 1, 1, 1, 1, 1, 1, 1, 1, 1, 1, 1, 1, 1, 1, 1, 1, 1, 1, 1, 1, 1, 1, 1, 1, 1, 1, 1, 1, 1, 1, 1, 1, 1, 1, 1, 1, 1, 1, 1, 1, 1, 1, 1, 1, 1, 1, 1, 1, 1, 1, 1, 1, 1, 1, 1, 1, 1, 1, 1, 1, 1, 1, 1, 1, 1, 1, 1, 1, 1, 1, 1, 1, 1, 1, 1, 1, 1, 1, 1, 1, 1, 1, 1, 1, 1, 1, 1, 1, 1, 1, 1, 1, 1, 1, 1, 1, 1, 1, 1, 1, 1, 1, 1, 1, 1, 1, 1, 1, 1, 1, 1, 1, 1, 1, 1, 1, 1, 1, 1, 1, 1, 1, 1, 1, 1, 1, 1, 1, 1, 1, 1, 1, 1, 1, 1, 1, 1, 1, 1, 1, 1, 1, 1, 1, 1, 1, 1, 1, 1, 1, 1, 1, 1, 1, 1, 1, 1, 1, 1, 1, 1, 1, 1, 1, 1, 1, 1, 1, 1, 1, 1, 1, 1, 1, 1, 1, 1, 1, 1, 1, 1, 1, 1, 1, 1, 1, 1, 1, 1, 1, 1, 1, 1, 1, 1, 1, 1, 1, 1, 1, 1, 1, 1, 1, 1, 1, 1, 1, 1, 1, 1, 1, 1, 1, 1, 1, 1, 1, 1, 1, 1, 1, 1, 1, 1, 1, 1, 1, 1, 1, 1, 1, 1, 1, 1, 1, 1, 1, 1, 0, 0, 0, 0, 0, 0, 0, 0, 0, 0, 0, 0, 0, 0, 0, 0, 0, 0, 0, 0, 0, 0, 0, 0, 0, 0, 0, 0, 0, 0, 0, 0, 0, 0, 0, 0, 0, 0, 0, 0, 0, 0, 0, 0, 0, 0, 0, 0, 0, 0, 0, 0, 0, 0, 0, 0, 0, 0, 0, 0, 0, 0, 0, 0, 0, 0, 0, 0, 0, 0, 0, 0, 0, 0, 0, 0, 0, 0, 0, 0, 0, 0, 0, 0, 0, 0, 0, 0, 0, 0, 0, 0, 0, 0, 0, 0, 0, 0, 0, 0, 0, 0, 0, 0, 0, 0, 0, 0, 0, 0, 0, 0, 0, 0, 0, 0, 0, 0, 0, 0, 0, 0, 0, 0, 0, 0, 0, 0, 0, 0, 0, 0, 0, 0, 0, 0, 0, 0, 0, 0, 0, 0, 0, 0, 0, 0, 0, 0, 0, 0, 0, 0, 0, 0, 0, 0, 0, 0, 0, 0, 0, 0, 0, 0, 0, 0, 0, 0, 0, 0, 0, 0, 0, 0, 0, 0, 0, 0, 0, 0, 0, 0, 0, 0, 0, 0, 0, 0, 0, 0, 0, 0, 0, 0, 0, 0, 0, 0, 0, 0, 0, 0, 0, 0, 0, 0, 0, 0, 0, 0, 0, 0, 0, 0, 0, 0, 0, 0, 0, 0, 0, 0, 0, 0, 0])
_uv = me_cylinder_001.uv_layers.new(name='UVMap')
_uv.uv.foreach_set('vector', [1.0, 0.5, 1.0, 1.0, 0.9688, 1.0, 0.9688, 0.5, 0.9688, 0.5, 0.9688, 1.0, 0.9375, 1.0, 0.9375, 0.5, 0.9375, 0.5, 0.9375, 1.0, 0.9062, 1.0, 0.9062, 0.5, 0.9062, 0.5, 0.9062, 1.0, 0.875, 1.0, 0.875, 0.5, 0.875, 0.5, 0.875, 1.0, 0.8438, 1.0, 0.8438, 0.5, 0.8438, 0.5, 0.8438, 1.0, 0.8125, 1.0, 0.8125, 0.5, 0.8125, 0.5, 0.8125, 1.0, 0.7812, 1.0, 0.7812, 0.5, 0.7812, 0.5, 0.7812, 1.0, 0.75, 1.0, 0.75, 0.5, 0.75, 0.5, 0.75, 1.0, 0.7188, 1.0, 0.7188, 0.5, 0.7188, 0.5, 0.7188, 1.0, 0.6875, 1.0, 0.6875, 0.5, 0.6875, 0.5, 0.6875, 1.0, 0.6562, 1.0, 0.6562, 0.5, 0.6562, 0.5, 0.6562, 1.0, 0.625, 1.0, 0.625, 0.5, 0.625, 0.5, 0.625, 1.0, 0.5938, 1.0, 0.5938, 0.5, 0.5938, 0.5, 0.5938, 1.0, 0.5625, 1.0, 0.5625, 0.5, 0.5625, 0.5, 0.5625, 1.0, 0.5312, 1.0, 0.5312, 0.5, 0.5312, 0.5, 0.5312, 1.0, 0.5, 1.0, 0.5, 0.5, 0.5, 0.5, 0.5, 1.0, 0.4688, 1.0, 0.4688, 0.5, 0.4688, 0.5, 0.4688, 1.0, 0.4375, 1.0, 0.4375, 0.5, 0.4375, 0.5, 0.4375, 1.0, 0.4062, 1.0, 0.4062, 0.5, 0.4062, 0.5, 0.4062, 1.0, 0.375, 1.0, 0.375, 0.5, 0.375, 0.5, 0.375, 1.0, 0.3438, 1.0, 0.3438, 0.5, 0.3438, 0.5, 0.3438, 1.0, 0.3125, 1.0, 0.3125, 0.5, 0.3125, 0.5, 0.3125, 1.0, 0.2812, 1.0, 0.2812, 0.5, 0.2812, 0.5, 0.2812, 1.0, 0.25, 1.0, 0.25, 0.5, 0.25, 0.5, 0.25, 1.0, 0.2188, 1.0, 0.2188, 0.5, 0.2188, 0.5, 0.2188, 1.0, 0.1875, 1.0, 0.1875, 0.5, 0.1875, 0.5, 0.1875, 1.0, 0.1562, 1.0, 0.1562, 0.5, 0.1562, 0.5, 0.1562, 1.0, 0.125, 1.0, 0.125, 0.5, 0.125, 0.5, 0.125, 1.0, 0.09375, 1.0, 0.09375, 0.5, 0.09375, 0.5, 0.09375, 1.0, 0.0625, 1.0, 0.0625, 0.5, 0.9063, 1.0, 0.9374, 1.0, 0.9374, 1.0, 0.9064, 1.0, 0.0625, 0.5, 0.0625, 1.0, 0.03125, 1.0, 0.03125, 0.5, 0.03125, 0.5, 0.03125, 1.0, 0.0, 1.0, 0.0, 0.5, 0.6562, 0.5, 0.625, 0.5, 0.625, 0.5, 0.6562, 0.5, 0.9688, 1.0, 1.0, 1.0, 1.0, 1.0, 0.9688, 1.0, 0.5938, 1.0, 0.6249, 1.0, 0.6249, 1.0, 0.5939, 1.0, 0.3126, 1.0, 0.3437, 1.0, 0.3436, 1.0, 0.3126, 1.0, 0.03133, 1.0, 0.06242, 1.0, 0.06238, 1.0, 0.03137, 1.0, 0.7188, 1.0, 0.7499, 1.0, 0.7499, 1.0, 0.7189, 1.0, 0.4376, 1.0, 0.4687, 1.0, 0.4686, 1.0, 0.4376, 1.0, 0.1563, 1.0, 0.1874, 1.0, 0.1874, 1.0, 0.1564, 1.0, 0.8438, 1.0, 0.8749, 1.0, 0.8749, 1.0, 0.8439, 1.0, 0.5626, 1.0, 0.5937, 1.0, 0.5936, 1.0, 0.5626, 1.0, 0.2813, 1.0, 0.3124, 1.0, 0.3124, 1.0, 0.2814, 1.0, 0.6876, 1.0, 0.7187, 1.0, 0.7186, 1.0, 0.6876, 1.0, 0.4063, 1.0, 0.4374, 1.0, 0.4374, 1.0, 0.4064, 1.0, 0.1251, 1.0, 0.1562, 1.0, 0.1561, 1.0, 0.1251, 1.0, 0.8126, 1.0, 0.8437, 1.0, 0.8436, 1.0, 0.8126, 1.0, 0.5313, 1.0, 0.5624, 1.0, 0.5624, 1.0, 0.5314, 1.0, 0.2501, 1.0, 0.2812, 1.0, 0.2811, 1.0, 0.2501, 1.0, 0.6563, 1.0, 0.6874, 1.0, 0.6874, 1.0, 0.6564, 1.0, 0.3751, 1.0, 0.4062, 1.0, 0.4061, 1.0, 0.3751, 1.0, 0.09383, 1.0, 0.1249, 1.0, 0.1249, 1.0, 0.09387, 1.0, 0.7813, 1.0, 0.8124, 1.0, 0.8124, 1.0, 0.7814, 1.0, 0.5001, 1.0, 0.5312, 1.0, 0.5311, 1.0, 0.5001, 1.0, 0.2188, 1.0, 0.2499, 1.0, 0.2499, 1.0, 0.2189, 1.0, 0.2729, 0.3651, 0.25, 0.3674, 0.2271, 0.3651, 0.2051, 0.3584, 0.1848, 0.3476, 0.167, 0.333, 0.1524, 0.3152, 0.1416, 0.2949, 0.1349, 0.2729, 0.1326, 0.25, 0.1349, 0.2271, 0.1416, 0.2051, 0.1524, 0.1848, 0.167, 0.167, 0.1848, 0.1524, 0.2051, 0.1416, 0.2271, 0.1349, 0.25, 0.1326, 0.2729, 0.1349, 0.2949, 0.1416, 0.3152, 0.1524, 0.333, 0.167, 0.3476, 0.1848, 0.3584, 0.2051, 0.3651, 0.2271, 0.3674, 0.25, 0.3651, 0.2729, 0.3584, 0.2949, 0.3476, 0.3152, 0.333, 0.333, 0.3152, 0.3476, 0.2949, 0.3584, 0.8751, 1.0, 0.9062, 1.0, 0.9061, 1.0, 0.8751, 1.0, 0.6251, 1.0, 0.6562, 1.0, 0.6561, 1.0, 0.6251, 1.0, 0.3438, 1.0, 0.3749, 1.0, 0.3749, 1.0, 0.3439, 1.0, 0.06258, 1.0, 0.09367, 1.0, 0.09363, 1.0, 0.06262, 1.0, 0.7501, 1.0, 0.7812, 1.0, 0.7811, 1.0, 0.7501, 1.0, 0.4688, 1.0, 0.4999, 1.0, 0.4999, 1.0, 0.4689, 1.0, 0.1876, 1.0, 0.2187, 1.0, 0.2186, 1.0, 0.1876, 1.0, 0.9375, 1.0, 0.9688, 1.0, 0.9688, 1.0, 0.9375, 1.0, 0.9689, 1.0, 0.9999, 1.0, 0.9995, 1.0, 0.9692, 1.0, 0.9692, 1.0, 0.9995, 1.0, 0.9989, 1.0, 0.9699, 1.0, 0.9699, 1.0, 0.9989, 1.0, 0.9979, 1.0, 0.9708, 1.0, 0.2906, 0.4541, 0.25, 0.4581, 0.25, 0.427, 0.2845, 0.4236, 0.2845, 0.4236, 0.25, 0.427, 0.25, 0.3963, 0.2785, 0.3935, 0.2785, 0.3935, 0.25, 0.3963, 0.25, 0.3674, 0.2729, 0.3651, 0.9688, 1.0, 0.9999, 1.0, 0.9999, 1.0, 0.9689, 1.0, 0.9376, 1.0, 0.9686, 1.0, 0.9683, 1.0, 0.938, 1.0, 0.938, 1.0, 0.9683, 1.0, 0.9676, 1.0, 0.9386, 1.0, 0.9386, 1.0, 0.9676, 1.0, 0.9667, 1.0, 0.9396, 1.0, 0.3296, 0.4422, 0.2906, 0.4541, 0.2845, 0.4236, 0.3178, 0.4136, 0.3178, 0.4136, 0.2845, 0.4236, 0.2785, 0.3935, 0.306, 0.3852, 0.306, 0.3852, 0.2785, 0.3935, 0.2729, 0.3651, 0.2949, 0.3584, 0.9062, 1.0, 0.9375, 1.0, 0.9375, 1.0, 0.9062, 1.0, 0.9064, 1.0, 0.9374, 1.0, 0.937, 1.0, 0.9067, 1.0, 0.9067, 1.0, 0.937, 1.0, 0.9364, 1.0, 0.9074, 1.0, 0.9074, 1.0, 0.9364, 1.0, 0.9354, 1.0, 0.9083, 1.0, 0.3656, 0.423, 0.3296, 0.4422, 0.3178, 0.4136, 0.3484, 0.3972, 0.3484, 0.3972, 0.3178, 0.4136, 0.306, 0.3852, 0.3313, 0.3716, 0.3313, 0.3716, 0.306, 0.3852, 0.2949, 0.3584, 0.3152, 0.3476, 0.875, 1.0, 0.9062, 1.0, 0.9062, 1.0, 0.875, 1.0, 0.8751, 1.0, 0.9061, 1.0, 0.9058, 1.0, 0.8755, 1.0, 0.8755, 1.0, 0.9058, 1.0, 0.9051, 1.0, 0.8761, 1.0, 0.8761, 1.0, 0.9051, 1.0, 0.9042, 1.0, 0.8771, 1.0, 0.3971, 0.3971, 0.3656, 0.423, 0.3484, 0.3972, 0.3752, 0.3752, 0.3752, 0.3752, 0.3484, 0.3972, 0.3313, 0.3716, 0.3534, 0.3534, 0.3534, 0.3534, 0.3313, 0.3716, 0.3152, 0.3476, 0.333, 0.333, 0.8438, 1.0, 0.875, 1.0, 0.875, 1.0, 0.8438, 1.0, 0.8439, 1.0, 0.8749, 1.0, 0.8745, 1.0, 0.8442, 1.0, 0.8442, 1.0, 0.8745, 1.0, 0.8739, 1.0, 0.8449, 1.0, 0.8449, 1.0, 0.8739, 1.0, 0.8729, 1.0, 0.8458, 1.0, 0.423, 0.3656, 0.3971, 0.3971, 0.3752, 0.3752, 0.3972, 0.3484, 0.3972, 0.3484, 0.3752, 0.3752, 0.3534, 0.3534, 0.3716, 0.3313, 0.3716, 0.3313, 0.3534, 0.3534, 0.333, 0.333, 0.3476, 0.3152, 0.8125, 1.0, 0.8438, 1.0, 0.8438, 1.0, 0.8125, 1.0, 0.8126, 1.0, 0.8436, 1.0, 0.8433, 1.0, 0.813, 1.0, 0.813, 1.0, 0.8433, 1.0, 0.8426, 1.0, 0.8136, 1.0, 0.8136, 1.0, 0.8426, 1.0, 0.8417, 1.0, 0.8146, 1.0, 0.4422, 0.3296, 0.423, 0.3656, 0.3972, 0.3484, 0.4136, 0.3178, 0.4136, 0.3178, 0.3972, 0.3484, 0.3716, 0.3313, 0.3852, 0.306, 0.3852, 0.306, 0.3716, 0.3313, 0.3476, 0.3152, 0.3584, 0.2949, 0.7812, 1.0, 0.8125, 1.0, 0.8125, 1.0, 0.7812, 1.0, 0.7814, 1.0, 0.8124, 1.0, 0.812, 1.0, 0.7817, 1.0, 0.7817, 1.0, 0.812, 1.0, 0.8114, 1.0, 0.7824, 1.0, 0.7824, 1.0, 0.8114, 1.0, 0.8104, 1.0, 0.7833, 1.0, 0.4541, 0.2906, 0.4422, 0.3296, 0.4136, 0.3178, 0.4236, 0.2845, 0.4236, 0.2845, 0.4136, 0.3178, 0.3852, 0.306, 0.3935, 0.2785, 0.3935, 0.2785, 0.3852, 0.306, 0.3584, 0.2949, 0.3651, 0.2729, 0.75, 1.0, 0.7812, 1.0, 0.7812, 1.0, 0.75, 1.0, 0.7501, 1.0, 0.7811, 1.0, 0.7808, 1.0, 0.7505, 1.0, 0.7505, 1.0, 0.7808, 1.0, 0.7801, 1.0, 0.7511, 1.0, 0.7511, 1.0, 0.7801, 1.0, 0.7792, 1.0, 0.7521, 1.0, 0.4581, 0.25, 0.4541, 0.2906, 0.4236, 0.2845, 0.427, 0.25, 0.427, 0.25, 0.4236, 0.2845, 0.3935, 0.2785, 0.3963, 0.25, 0.3963, 0.25, 0.3935, 0.2785, 0.3651, 0.2729, 0.3674, 0.25, 0.7188, 1.0, 0.75, 1.0, 0.75, 1.0, 0.7188, 1.0, 0.7189, 1.0, 0.7499, 1.0, 0.7495, 1.0, 0.7192, 1.0, 0.7192, 1.0, 0.7495, 1.0, 0.7489, 1.0, 0.7199, 1.0, 0.7199, 1.0, 0.7489, 1.0, 0.7479, 1.0, 0.7208, 1.0, 0.4541, 0.2094, 0.4581, 0.25, 0.427, 0.25, 0.4236, 0.2155, 0.4236, 0.2155, 0.427, 0.25, 0.3963, 0.25, 0.3935, 0.2215, 0.3935, 0.2215, 0.3963, 0.25, 0.3674, 0.25, 0.3651, 0.2271, 0.6875, 1.0, 0.7188, 1.0, 0.7188, 1.0, 0.6875, 1.0, 0.6876, 1.0, 0.7186, 1.0, 0.7183, 1.0, 0.688, 1.0, 0.688, 1.0, 0.7183, 1.0, 0.7176, 1.0, 0.6886, 1.0, 0.6886, 1.0, 0.7176, 1.0, 0.7167, 1.0, 0.6896, 1.0, 0.4422, 0.1704, 0.4541, 0.2094, 0.4236, 0.2155, 0.4136, 0.1822, 0.4136, 0.1822, 0.4236, 0.2155, 0.3935, 0.2215, 0.3852, 0.194, 0.3852, 0.194, 0.3935, 0.2215, 0.3651, 0.2271, 0.3584, 0.2051, 0.6562, 1.0, 0.6875, 1.0, 0.6875, 1.0, 0.6562, 1.0, 0.6564, 1.0, 0.6874, 1.0, 0.687, 1.0, 0.6567, 1.0, 0.6567, 1.0, 0.687, 1.0, 0.6864, 1.0, 0.6574, 1.0, 0.6574, 1.0, 0.6864, 1.0, 0.6854, 1.0, 0.6583, 1.0, 0.423, 0.1344, 0.4422, 0.1704, 0.4136, 0.1822, 0.3972, 0.1516, 0.3972, 0.1516, 0.4136, 0.1822, 0.3852, 0.194, 0.3716, 0.1687, 0.3716, 0.1687, 0.3852, 0.194, 0.3584, 0.2051, 0.3476, 0.1848, 0.625, 1.0, 0.6562, 1.0, 0.6562, 1.0, 0.625, 1.0, 0.6251, 1.0, 0.6561, 1.0, 0.6558, 1.0, 0.6255, 1.0, 0.6255, 1.0, 0.6558, 1.0, 0.6551, 1.0, 0.6261, 1.0, 0.6261, 1.0, 0.6551, 1.0, 0.6542, 1.0, 0.6271, 1.0, 0.3971, 0.1029, 0.423, 0.1344, 0.3972, 0.1516, 0.3752, 0.1248, 0.3752, 0.1248, 0.3972, 0.1516, 0.3716, 0.1687, 0.3534, 0.1466, 0.3534, 0.1466, 0.3716, 0.1687, 0.3476, 0.1848, 0.333, 0.167, 0.5938, 1.0, 0.625, 1.0, 0.625, 1.0, 0.5938, 1.0, 0.5939, 1.0, 0.6249, 1.0, 0.6245, 1.0, 0.5942, 1.0, 0.5942, 1.0, 0.6245, 1.0, 0.6239, 1.0, 0.5949, 1.0, 0.5949, 1.0, 0.6239, 1.0, 0.6229, 1.0, 0.5958, 1.0, 0.3656, 0.077, 0.3971, 0.1029, 0.3752, 0.1248, 0.3484, 0.1028, 0.3484, 0.1028, 0.3752, 0.1248, 0.3534, 0.1466, 0.3313, 0.1284, 0.3313, 0.1284, 0.3534, 0.1466, 0.333, 0.167, 0.3152, 0.1524, 0.5625, 1.0, 0.5938, 1.0, 0.5938, 1.0, 0.5625, 1.0, 0.5626, 1.0, 0.5936, 1.0, 0.5933, 1.0, 0.563, 1.0, 0.563, 1.0, 0.5933, 1.0, 0.5926, 1.0, 0.5636, 1.0, 0.5636, 1.0, 0.5926, 1.0, 0.5917, 1.0, 0.5646, 1.0, 0.3296, 0.05777, 0.3656, 0.077, 0.3484, 0.1028, 0.3178, 0.08643, 0.3178, 0.08643, 0.3484, 0.1028, 0.3313, 0.1284, 0.306, 0.1148, 0.306, 0.1148, 0.3313, 0.1284, 0.3152, 0.1524, 0.2949, 0.1416, 0.5312, 1.0, 0.5625, 1.0, 0.5625, 1.0, 0.5312, 1.0, 0.5314, 1.0, 0.5624, 1.0, 0.562, 1.0, 0.5317, 1.0, 0.5317, 1.0, 0.562, 1.0, 0.5614, 1.0, 0.5324, 1.0, 0.5324, 1.0, 0.5614, 1.0, 0.5604, 1.0, 0.5333, 1.0, 0.2906, 0.04593, 0.3296, 0.05777, 0.3178, 0.08643, 0.2845, 0.07636, 0.2845, 0.07636, 0.3178, 0.08643, 0.306, 0.1148, 0.2785, 0.1065, 0.2785, 0.1065, 0.306, 0.1148, 0.2949, 0.1416, 0.2729, 0.1349, 0.5, 1.0, 0.5312, 1.0, 0.5312, 1.0, 0.5, 1.0, 0.5001, 1.0, 0.5311, 1.0, 0.5308, 1.0, 0.5005, 1.0, 0.5005, 1.0, 0.5308, 1.0, 0.5301, 1.0, 0.5011, 1.0, 0.5011, 1.0, 0.5301, 1.0, 0.5292, 1.0, 0.5021, 1.0, 0.25, 0.04193, 0.2906, 0.04593, 0.2845, 0.07636, 0.25, 0.07296, 0.25, 0.07296, 0.2845, 0.07636, 0.2785, 0.1065, 0.25, 0.1037, 0.25, 0.1037, 0.2785, 0.1065, 0.2729, 0.1349, 0.25, 0.1326, 0.4688, 1.0, 0.5, 1.0, 0.5, 1.0, 0.4688, 1.0, 0.4689, 1.0, 0.4999, 1.0, 0.4995, 1.0, 0.4692, 1.0, 0.4692, 1.0, 0.4995, 1.0, 0.4989, 1.0, 0.4699, 1.0, 0.4699, 1.0, 0.4989, 1.0, 0.4979, 1.0, 0.4708, 1.0, 0.2094, 0.04593, 0.25, 0.04193, 0.25, 0.07296, 0.2155, 0.07636, 0.2155, 0.07636, 0.25, 0.07296, 0.25, 0.1037, 0.2215, 0.1065, 0.2215, 0.1065, 0.25, 0.1037, 0.25, 0.1326, 0.2271, 0.1349, 0.4375, 1.0, 0.4688, 1.0, 0.4688, 1.0, 0.4375, 1.0, 0.4376, 1.0, 0.4686, 1.0, 0.4683, 1.0, 0.438, 1.0, 0.438, 1.0, 0.4683, 1.0, 0.4676, 1.0, 0.4386, 1.0, 0.4386, 1.0, 0.4676, 1.0, 0.4667, 1.0, 0.4396, 1.0, 0.1704, 0.05777, 0.2094, 0.04593, 0.2155, 0.07636, 0.1822, 0.08643, 0.1822, 0.08643, 0.2155, 0.07636, 0.2215, 0.1065, 0.194, 0.1148, 0.194, 0.1148, 0.2215, 0.1065, 0.2271, 0.1349, 0.2051, 0.1416, 0.4062, 1.0, 0.4375, 1.0, 0.4375, 1.0, 0.4062, 1.0, 0.4064, 1.0, 0.4374, 1.0, 0.437, 1.0, 0.4067, 1.0, 0.4067, 1.0, 0.437, 1.0, 0.4364, 1.0, 0.4074, 1.0, 0.4074, 1.0, 0.4364, 1.0, 0.4354, 1.0, 0.4083, 1.0, 0.1344, 0.077, 0.1704, 0.05777, 0.1822, 0.08643, 0.1516, 0.1028, 0.1516, 0.1028, 0.1822, 0.08643, 0.194, 0.1148, 0.1687, 0.1284, 0.1687, 0.1284, 0.194, 0.1148, 0.2051, 0.1416, 0.1848, 0.1524, 0.375, 1.0, 0.4062, 1.0, 0.4062, 1.0, 0.375, 1.0, 0.3751, 1.0, 0.4061, 1.0, 0.4058, 1.0, 0.3755, 1.0, 0.3755, 1.0, 0.4058, 1.0, 0.4051, 1.0, 0.3761, 1.0, 0.3761, 1.0, 0.4051, 1.0, 0.4042, 1.0, 0.3771, 1.0, 0.1029, 0.1029, 0.1344, 0.077, 0.1516, 0.1028, 0.1248, 0.1248, 0.1248, 0.1248, 0.1516, 0.1028, 0.1687, 0.1284, 0.1466, 0.1466, 0.1466, 0.1466, 0.1687, 0.1284, 0.1848, 0.1524, 0.167, 0.167, 0.3438, 1.0, 0.375, 1.0, 0.375, 1.0, 0.3438, 1.0, 0.3439, 1.0, 0.3749, 1.0, 0.3745, 1.0, 0.3442, 1.0, 0.3442, 1.0, 0.3745, 1.0, 0.3739, 1.0, 0.3449, 1.0, 0.3449, 1.0, 0.3739, 1.0, 0.3729, 1.0, 0.3458, 1.0, 0.077, 0.1344, 0.1029, 0.1029, 0.1248, 0.1248, 0.1028, 0.1516, 0.1028, 0.1516, 0.1248, 0.1248, 0.1466, 0.1466, 0.1284, 0.1687, 0.1284, 0.1687, 0.1466, 0.1466, 0.167, 0.167, 0.1524, 0.1848, 0.3125, 1.0, 0.3438, 1.0, 0.3438, 1.0, 0.3125, 1.0, 0.3126, 1.0, 0.3436, 1.0, 0.3433, 1.0, 0.313, 1.0, 0.313, 1.0, 0.3433, 1.0, 0.3426, 1.0, 0.3136, 1.0, 0.3136, 1.0, 0.3426, 1.0, 0.3417, 1.0, 0.3146, 1.0, 0.05777, 0.1704, 0.077, 0.1344, 0.1028, 0.1516, 0.08643, 0.1822, 0.08643, 0.1822, 0.1028, 0.1516, 0.1284, 0.1687, 0.1148, 0.194, 0.1148, 0.194, 0.1284, 0.1687, 0.1524, 0.1848, 0.1416, 0.2051, 0.2812, 1.0, 0.3125, 1.0, 0.3125, 1.0, 0.2812, 1.0, 0.2814, 1.0, 0.3124, 1.0, 0.312, 1.0, 0.2817, 1.0, 0.2817, 1.0, 0.312, 1.0, 0.3114, 1.0, 0.2824, 1.0, 0.2824, 1.0, 0.3114, 1.0, 0.3104, 1.0, 0.2833, 1.0, 0.04593, 0.2094, 0.05777, 0.1704, 0.08643, 0.1822, 0.07636, 0.2155, 0.07636, 0.2155, 0.08643, 0.1822, 0.1148, 0.194, 0.1065, 0.2215, 0.1065, 0.2215, 0.1148, 0.194, 0.1416, 0.2051, 0.1349, 0.2271, 0.25, 1.0, 0.2812, 1.0, 0.2812, 1.0, 0.25, 1.0, 0.2501, 1.0, 0.2811, 1.0, 0.2808, 1.0, 0.2505, 1.0, 0.2505, 1.0, 0.2808, 1.0, 0.2801, 1.0, 0.2511, 1.0, 0.2511, 1.0, 0.2801, 1.0, 0.2792, 1.0, 0.2521, 1.0, 0.04193, 0.25, 0.04593, 0.2094, 0.07636, 0.2155, 0.07296, 0.25, 0.07296, 0.25, 0.07636, 0.2155, 0.1065, 0.2215, 0.1037, 0.25, 0.1037, 0.25, 0.1065, 0.2215, 0.1349, 0.2271, 0.1326, 0.25, 0.2188, 1.0, 0.25, 1.0, 0.25, 1.0, 0.2188, 1.0, 0.2189, 1.0, 0.2499, 1.0, 0.2495, 1.0, 0.2192, 1.0, 0.2192, 1.0, 0.2495, 1.0, 0.2489, 1.0, 0.2199, 1.0, 0.2199, 1.0, 0.2489, 1.0, 0.2479, 1.0, 0.2208, 1.0, 0.04593, 0.2906, 0.04193, 0.25, 0.07296, 0.25, 0.07636, 0.2845, 0.07636, 0.2845, 0.07296, 0.25, 0.1037, 0.25, 0.1065, 0.2785, 0.1065, 0.2785, 0.1037, 0.25, 0.1326, 0.25, 0.1349, 0.2729, 0.1875, 1.0, 0.2188, 1.0, 0.2187, 1.0, 0.1875, 1.0, 0.1876, 1.0, 0.2186, 1.0, 0.2183, 1.0, 0.188, 1.0, 0.188, 1.0, 0.2183, 1.0, 0.2176, 1.0, 0.1886, 1.0, 0.1886, 1.0, 0.2176, 1.0, 0.2167, 1.0, 0.1896, 1.0, 0.05777, 0.3296, 0.04593, 0.2906, 0.07636, 0.2845, 0.08643, 0.3178, 0.08643, 0.3178, 0.07636, 0.2845, 0.1065, 0.2785, 0.1148, 0.306, 0.1148, 0.306, 0.1065, 0.2785, 0.1349, 0.2729, 0.1416, 0.2949, 0.1562, 1.0, 0.1875, 1.0, 0.1875, 1.0, 0.1562, 1.0, 0.1564, 1.0, 0.1874, 1.0, 0.187, 1.0, 0.1567, 1.0, 0.1567, 1.0, 0.187, 1.0, 0.1864, 1.0, 0.1574, 1.0, 0.1574, 1.0, 0.1864, 1.0, 0.1854, 1.0, 0.1583, 1.0, 0.077, 0.3656, 0.05777, 0.3296, 0.08643, 0.3178, 0.1028, 0.3484, 0.1028, 0.3484, 0.08643, 0.3178, 0.1148, 0.306, 0.1284, 0.3313, 0.1284, 0.3313, 0.1148, 0.306, 0.1416, 0.2949, 0.1524, 0.3152, 0.125, 1.0, 0.1562, 1.0, 0.1562, 1.0, 0.125, 1.0, 0.1251, 1.0, 0.1561, 1.0, 0.1558, 1.0, 0.1255, 1.0, 0.1255, 1.0, 0.1558, 1.0, 0.1551, 1.0, 0.1261, 1.0, 0.1261, 1.0, 0.1551, 1.0, 0.1542, 1.0, 0.1271, 1.0, 0.1029, 0.3971, 0.077, 0.3656, 0.1028, 0.3484, 0.1248, 0.3752, 0.1248, 0.3752, 0.1028, 0.3484, 0.1284, 0.3313, 0.1466, 0.3534, 0.1466, 0.3534, 0.1284, 0.3313, 0.1524, 0.3152, 0.167, 0.333, 0.09375, 1.0, 0.125, 1.0, 0.125, 1.0, 0.09375, 1.0, 0.09387, 1.0, 0.1249, 1.0, 0.1245, 1.0, 0.09425, 1.0, 0.09425, 1.0, 0.1245, 1.0, 0.1239, 1.0, 0.0949, 1.0, 0.0949, 1.0, 0.1239, 1.0, 0.1229, 1.0, 0.09583, 1.0, 0.1344, 0.423, 0.1029, 0.3971, 0.1248, 0.3752, 0.1516, 0.3972, 0.1516, 0.3972, 0.1248, 0.3752, 0.1466, 0.3534, 0.1687, 0.3716, 0.1687, 0.3716, 0.1466, 0.3534, 0.167, 0.333, 0.1848, 0.3476, 0.0625, 1.0, 0.09375, 1.0, 0.09375, 1.0, 0.0625, 1.0, 0.06262, 1.0, 0.09363, 1.0, 0.09325, 1.0, 0.063, 1.0, 0.063, 1.0, 0.09325, 1.0, 0.0926, 1.0, 0.06365, 1.0, 0.06365, 1.0, 0.0926, 1.0, 0.09167, 1.0, 0.06458, 1.0, 0.1704, 0.4422, 0.1344, 0.423, 0.1516, 0.3972, 0.1822, 0.4136, 0.1822, 0.4136, 0.1516, 0.3972, 0.1687, 0.3716, 0.194, 0.3852, 0.194, 0.3852, 0.1687, 0.3716, 0.1848, 0.3476, 0.2051, 0.3584, 0.03125, 1.0, 0.0625, 1.0, 0.0625, 1.0, 0.03125, 1.0, 0.03137, 1.0, 0.06238, 1.0, 0.062, 1.0, 0.03175, 1.0, 0.03175, 1.0, 0.062, 1.0, 0.06135, 1.0, 0.0324, 1.0, 0.0324, 1.0, 0.06135, 1.0, 0.06042, 1.0, 0.03333, 1.0, 0.2094, 0.4541, 0.1704, 0.4422, 0.1822, 0.4136, 0.2155, 0.4236, 0.2155, 0.4236, 0.1822, 0.4136, 0.194, 0.3852, 0.2215, 0.3935, 0.2215, 0.3935, 0.194, 0.3852, 0.2051, 0.3584, 0.2271, 0.3651, 0.0, 1.0, 0.03125, 1.0, 0.03125, 1.0, 0.0, 1.0, 0.0001198, 1.0, 0.03113, 1.0, 0.03075, 1.0, 0.0004954, 1.0, 0.0004954, 1.0, 0.03075, 1.0, 0.0301, 1.0, 0.001147, 1.0, 0.001147, 1.0, 0.0301, 1.0, 0.02917, 1.0, 0.002079, 1.0, 0.25, 0.4581, 0.2094, 0.4541, 0.2155, 0.4236, 0.25, 0.427, 0.25, 0.427, 0.2155, 0.4236, 0.2215, 0.3935, 0.25, 0.3963, 0.25, 0.3963, 0.2215, 0.3935, 0.2271, 0.3651, 0.25, 0.3674, 8.243e-05, 1.0, 0.03117, 1.0, 0.03113, 1.0, 0.0001198, 1.0, 0.1562, 0.5, 0.125, 0.5, 0.125, 0.5, 0.1562, 0.5, 0.375, 0.5, 0.3438, 0.5, 0.3438, 0.5, 0.375, 0.5, 0.09375, 0.5, 0.0625, 0.5, 0.0625, 0.5, 0.09375, 0.5, 0.7812, 0.5, 0.75, 0.5, 0.75, 0.5, 0.7812, 0.5, 0.5, 0.5, 0.4688, 0.5, 0.4688, 0.5, 0.5, 0.5, 0.2188, 0.5, 0.1875, 0.5, 0.1875, 0.5, 0.2188, 0.5, 0.9062, 0.5, 0.875, 0.5, 0.875, 0.5, 0.9062, 0.5, 0.625, 0.5, 0.5938, 0.5, 0.5938, 0.5, 0.625, 0.5, 0.3438, 0.5, 0.3125, 0.5, 0.3125, 0.5, 0.3438, 0.5, 0.0625, 0.5, 0.03125, 0.5, 0.03125, 0.5, 0.0625, 0.5, 0.75, 0.5, 0.7188, 0.5, 0.7188, 0.5, 0.75, 0.5, 0.4688, 0.5, 0.4375, 0.5, 0.4375, 0.5, 0.4688, 0.5, 0.1875, 0.5, 0.1562, 0.5, 0.1562, 0.5, 0.1875, 0.5, 0.875, 0.5, 0.8438, 0.5, 0.8438, 0.5, 0.875, 0.5, 0.5938, 0.5, 0.5625, 0.5, 0.5625, 0.5, 0.5938, 0.5, 0.3125, 0.5, 0.2812, 0.5, 0.2812, 0.5, 0.3125, 0.5, 0.7188, 0.5, 0.6875, 0.5, 0.6875, 0.5, 0.7188, 0.5, 0.4375, 0.5, 0.4062, 0.5, 0.4062, 0.5, 0.4375, 0.5, 0.1875, 0.5, 0.1562, 0.5, 0.1562, 0.5, 0.1875, 0.5, 0.8438, 0.5, 0.8125, 0.5, 0.8125, 0.5, 0.8438, 0.5, 0.5625, 0.5, 0.5312, 0.5, 0.5312, 0.5, 0.5625, 0.5, 0.2812, 0.5, 0.25, 0.5, 0.25, 0.5, 0.2812, 0.5, 0.03125, 0.5, 0.0, 0.5, 0.0, 0.5, 0.03125, 0.5, 1.0, 0.5, 0.9688, 0.5, 0.9688, 0.5, 1.0, 0.5, 0.6875, 0.5, 0.6562, 0.5, 0.6562, 0.5, 0.6875, 0.5, 0.4062, 0.5, 0.375, 0.5, 0.375, 0.5, 0.4062, 0.5, 0.125, 0.5, 0.09375, 0.5, 0.09375, 0.5, 0.125, 0.5, 0.8125, 0.5, 0.7812, 0.5, 0.7812, 0.5, 0.8125, 0.5, 0.5312, 0.5, 0.5, 0.5, 0.5, 0.5, 0.5312, 0.5, 0.25, 0.5, 0.2188, 0.5, 0.2188, 0.5, 0.25, 0.5, 0.9375, 0.5, 0.9062, 0.5, 0.9062, 0.5, 0.9375, 0.5, 0.75, 0.49, 0.7968, 0.4854, 0.8418, 0.4717, 0.8833, 0.4496, 0.9197, 0.4197, 0.9496, 0.3833, 0.9717, 0.3418, 0.9854, 0.2968, 0.99, 0.25, 0.9854, 0.2032, 0.9717, 0.1582, 0.9496, 0.1167, 0.9197, 0.08029, 0.8833, 0.05045, 0.8418, 0.02827, 0.7968, 0.01461, 0.75, 0.01, 0.7032, 0.01461, 0.6582, 0.02827, 0.6167, 0.05045, 0.5803, 0.08029, 0.5504, 0.1167, 0.5283, 0.1582, 0.5146, 0.2032, 0.51, 0.25, 0.5146, 0.2968, 0.5283, 0.3418, 0.5504, 0.3833, 0.5803, 0.4197, 0.6167, 0.4496, 0.6582, 0.4717, 0.7032, 0.4854, 0.5938, 0.5, 0.5625, 0.5, 0.5625, 0.5, 0.5938, 0.5, 0.03125, 0.5, 0.0, 0.5, 0.0, 0.5, 0.03125, 0.5, 0.1562, 0.5, 0.125, 0.5, 0.125, 0.5, 0.1562, 0.5, 0.5625, 0.5, 0.5312, 0.5, 0.5312, 0.5, 0.5625, 0.5, 0.9688, 0.5, 0.9375, 0.5, 0.9375, 0.5, 0.9688, 0.5, 0.125, 0.5, 0.09375, 0.5, 0.09375, 0.5, 0.125, 0.5, 0.5312, 0.5, 0.5, 0.5, 0.5, 0.5, 0.5312, 0.5, 0.9375, 0.5, 0.9062, 0.5, 0.9062, 0.5, 0.9375, 0.5, 0.09375, 0.5, 0.0625, 0.5, 0.0625, 0.5, 0.09375, 0.5, 0.5, 0.5, 0.4688, 0.5, 0.4688, 0.5, 0.5, 0.5, 0.9062, 0.5, 0.875, 0.5, 0.875, 0.5, 0.9062, 0.5, 0.0625, 0.5, 0.03125, 0.5, 0.03125, 0.5, 0.0625, 0.5, 0.4688, 0.5, 0.4375, 0.5, 0.4375, 0.5, 0.4688, 0.5, 0.875, 0.5, 0.8438, 0.5, 0.8438, 0.5, 0.875, 0.5, 0.9688, 0.5, 0.9375, 0.5, 0.9375, 0.5, 0.9688, 0.5, 0.4375, 0.5, 0.4062, 0.5, 0.4062, 0.5, 0.4375, 0.5, 0.8438, 0.5, 0.8125, 0.5, 0.8125, 0.5, 0.8438, 0.5, 0.4062, 0.5, 0.375, 0.5, 0.375, 0.5, 0.4062, 0.5, 0.8125, 0.5, 0.7812, 0.5, 0.7812, 0.5, 0.8125, 0.5, 0.375, 0.5, 0.3438, 0.5, 0.3438, 0.5, 0.375, 0.5, 0.7812, 0.5, 0.75, 0.5, 0.75, 0.5, 0.7812, 0.5, 0.3438, 0.5, 0.3125, 0.5, 0.3125, 0.5, 0.3438, 0.5, 0.75, 0.5, 0.7188, 0.5, 0.7188, 0.5, 0.75, 0.5, 0.3125, 0.5, 0.2812, 0.5, 0.2812, 0.5, 0.3125, 0.5, 0.7188, 0.5, 0.6875, 0.5, 0.6875, 0.5, 0.7188, 0.5, 0.2812, 0.5, 0.25, 0.5, 0.25, 0.5, 0.2812, 0.5, 0.6875, 0.5, 0.6562, 0.5, 0.6562, 0.5, 0.6875, 0.5, 0.25, 0.5, 0.2188, 0.5, 0.2188, 0.5, 0.25, 0.5, 0.6562, 0.5, 0.625, 0.5, 0.625, 0.5, 0.6562, 0.5, 0.2188, 0.5, 0.1875, 0.5, 0.1875, 0.5, 0.2188, 0.5, 0.625, 0.5, 0.5938, 0.5, 0.5938, 0.5, 0.625, 0.5, 1.0, 0.5, 0.9688, 0.5, 0.9688, 0.5, 1.0, 0.5, 1.0, 0.5, 0.9688, 0.5, 0.9688, 0.5, 1.0, 0.5, 1.0, 0.5, 0.9688, 0.5, 0.9688, 0.5, 1.0, 0.5, 1.0, 0.5, 0.9688, 0.5, 0.9688, 0.5, 0.9999, 0.5, 0.9999, 0.5, 0.9688, 0.5, 0.9688, 0.5, 1.0, 0.5, 1.0, 0.5, 0.9688, 0.5, 0.9688, 0.5, 1.0, 0.5, 1.0, 0.5, 0.9688, 0.5, 0.9688, 0.5, 1.0, 0.5, 0.9688, 0.5, 0.9375, 0.5, 0.9375, 0.5, 0.9688, 0.5, 0.9688, 0.5, 0.9375, 0.5, 0.9375, 0.5, 0.9688, 0.5, 0.9688, 0.5, 0.9375, 0.5, 0.9375, 0.5, 0.9688, 0.5, 0.9688, 0.5, 0.9375, 0.5, 0.9375, 0.5, 0.9688, 0.5, 0.9688, 0.5, 0.9375, 0.5, 0.9375, 0.5, 0.9688, 0.5, 0.9688, 0.5, 0.9375, 0.5, 0.9375, 0.5, 0.9688, 0.5, 0.9688, 0.5, 0.9375, 0.5, 0.9375, 0.5, 0.9688, 0.5, 0.9375, 0.5, 0.9062, 0.5, 0.9062, 0.5, 0.9375, 0.5, 0.9375, 0.5, 0.9062, 0.5, 0.9062, 0.5, 0.9375, 0.5, 0.9375, 0.5, 0.9062, 0.5, 0.9062, 0.5, 0.9375, 0.5, 0.9375, 0.5, 0.9062, 0.5, 0.9062, 0.5, 0.9375, 0.5, 0.9375, 0.5, 0.9062, 0.5, 0.9062, 0.5, 0.9375, 0.5, 0.9375, 0.5, 0.9062, 0.5, 0.9062, 0.5, 0.9375, 0.5, 0.9375, 0.5, 0.9062, 0.5, 0.9062, 0.5, 0.9375, 0.5, 0.9062, 0.5, 0.875, 0.5, 0.875, 0.5, 0.9062, 0.5, 0.9062, 0.5, 0.875, 0.5, 0.875, 0.5, 0.9062, 0.5, 0.9062, 0.5, 0.875, 0.5, 0.875, 0.5, 0.9062, 0.5, 0.9062, 0.5, 0.875, 0.5, 0.875, 0.5, 0.9062, 0.5, 0.9062, 0.5, 0.875, 0.5, 0.875, 0.5, 0.9062, 0.5, 0.9062, 0.5, 0.875, 0.5, 0.875, 0.5, 0.9062, 0.5, 0.9062, 0.5, 0.875, 0.5, 0.875, 0.5, 0.9062, 0.5, 0.875, 0.5, 0.8438, 0.5, 0.8438, 0.5, 0.875, 0.5, 0.875, 0.5, 0.8438, 0.5, 0.8438, 0.5, 0.875, 0.5, 0.875, 0.5, 0.8438, 0.5, 0.8438, 0.5, 0.875, 0.5, 0.875, 0.5, 0.8438, 0.5, 0.8438, 0.5, 0.875, 0.5, 0.875, 0.5, 0.8438, 0.5, 0.8438, 0.5, 0.875, 0.5, 0.875, 0.5, 0.8438, 0.5, 0.8438, 0.5, 0.875, 0.5, 0.875, 0.5, 0.8438, 0.5, 0.8438, 0.5, 0.875, 0.5, 0.8438, 0.5, 0.8125, 0.5, 0.8125, 0.5, 0.8438, 0.5, 0.8438, 0.5, 0.8125, 0.5, 0.8125, 0.5, 0.8438, 0.5, 0.8438, 0.5, 0.8125, 0.5, 0.8125, 0.5, 0.8438, 0.5, 0.8438, 0.5, 0.8125, 0.5, 0.8125, 0.5, 0.8438, 0.5, 0.8438, 0.5, 0.8125, 0.5, 0.8125, 0.5, 0.8438, 0.5, 0.8438, 0.5, 0.8125, 0.5, 0.8125, 0.5, 0.8438, 0.5, 0.8438, 0.5, 0.8125, 0.5, 0.8125, 0.5, 0.8438, 0.5, 0.8125, 0.5, 0.7812, 0.5, 0.7812, 0.5, 0.8125, 0.5, 0.8125, 0.5, 0.7812, 0.5, 0.7812, 0.5, 0.8125, 0.5, 0.8125, 0.5, 0.7812, 0.5, 0.7812, 0.5, 0.8125, 0.5, 0.8125, 0.5, 0.7812, 0.5, 0.7812, 0.5, 0.8125, 0.5, 0.8125, 0.5, 0.7812, 0.5, 0.7812, 0.5, 0.8125, 0.5, 0.8125, 0.5, 0.7812, 0.5, 0.7812, 0.5, 0.8125, 0.5, 0.8125, 0.5, 0.7812, 0.5, 0.7812, 0.5, 0.8125, 0.5, 0.7812, 0.5, 0.75, 0.5, 0.75, 0.5, 0.7812, 0.5, 0.7812, 0.5, 0.75, 0.5, 0.75, 0.5, 0.7812, 0.5, 0.7812, 0.5, 0.75, 0.5, 0.75, 0.5, 0.7812, 0.5, 0.7812, 0.5, 0.75, 0.5, 0.75, 0.5, 0.7812, 0.5, 0.7812, 0.5, 0.75, 0.5, 0.75, 0.5, 0.7812, 0.5, 0.7812, 0.5, 0.75, 0.5, 0.75, 0.5, 0.7812, 0.5, 0.7812, 0.5, 0.75, 0.5, 0.75, 0.5, 0.7812, 0.5, 0.75, 0.5, 0.7188, 0.5, 0.7188, 0.5, 0.75, 0.5, 0.75, 0.5, 0.7188, 0.5, 0.7188, 0.5, 0.75, 0.5, 0.75, 0.5, 0.7188, 0.5, 0.7188, 0.5, 0.75, 0.5, 0.75, 0.5, 0.7188, 0.5, 0.7188, 0.5, 0.75, 0.5, 0.75, 0.5, 0.7188, 0.5, 0.7188, 0.5, 0.75, 0.5, 0.75, 0.5, 0.7188, 0.5, 0.7188, 0.5, 0.75, 0.5, 0.75, 0.5, 0.7188, 0.5, 0.7188, 0.5, 0.75, 0.5, 0.7188, 0.5, 0.6875, 0.5, 0.6875, 0.5, 0.7188, 0.5, 0.7188, 0.5, 0.6875, 0.5, 0.6875, 0.5, 0.7188, 0.5, 0.7188, 0.5, 0.6875, 0.5, 0.6875, 0.5, 0.7188, 0.5, 0.7188, 0.5, 0.6875, 0.5, 0.6875, 0.5, 0.7188, 0.5, 0.7188, 0.5, 0.6875, 0.5, 0.6875, 0.5, 0.7188, 0.5, 0.7188, 0.5, 0.6875, 0.5, 0.6875, 0.5, 0.7188, 0.5, 0.7188, 0.5, 0.6875, 0.5, 0.6875, 0.5, 0.7188, 0.5, 0.6875, 0.5, 0.6562, 0.5, 0.6562, 0.5, 0.6875, 0.5, 0.6875, 0.5, 0.6562, 0.5, 0.6562, 0.5, 0.6875, 0.5, 0.6875, 0.5, 0.6562, 0.5, 0.6562, 0.5, 0.6875, 0.5, 0.6875, 0.5, 0.6562, 0.5, 0.6562, 0.5, 0.6875, 0.5, 0.6875, 0.5, 0.6562, 0.5, 0.6562, 0.5, 0.6875, 0.5, 0.6875, 0.5, 0.6562, 0.5, 0.6562, 0.5, 0.6875, 0.5, 0.6875, 0.5, 0.6562, 0.5, 0.6562, 0.5, 0.6875, 0.5, 0.6562, 0.5, 0.625, 0.5, 0.625, 0.5, 0.6562, 0.5, 0.6562, 0.5, 0.625, 0.5, 0.625, 0.5, 0.6562, 0.5, 0.6562, 0.5, 0.625, 0.5, 0.625, 0.5, 0.6562, 0.5, 0.6562, 0.5, 0.625, 0.5, 0.625, 0.5, 0.6562, 0.5, 0.6562, 0.5, 0.625, 0.5, 0.625, 0.5, 0.6562, 0.5, 0.6562, 0.5, 0.625, 0.5, 0.625, 0.5, 0.6562, 0.5, 0.6562, 0.5, 0.625, 0.5, 0.625, 0.5, 0.6562, 0.5, 0.625, 0.5, 0.5938, 0.5, 0.5938, 0.5, 0.625, 0.5, 0.625, 0.5, 0.5938, 0.5, 0.5938, 0.5, 0.625, 0.5, 0.625, 0.5, 0.5938, 0.5, 0.5938, 0.5, 0.625, 0.5, 0.625, 0.5, 0.5938, 0.5, 0.5938, 0.5, 0.625, 0.5, 0.625, 0.5, 0.5938, 0.5, 0.5938, 0.5, 0.625, 0.5, 0.625, 0.5, 0.5938, 0.5, 0.5938, 0.5, 0.625, 0.5, 0.625, 0.5, 0.5938, 0.5, 0.5938, 0.5, 0.625, 0.5, 0.5938, 0.5, 0.5625, 0.5, 0.5625, 0.5, 0.5938, 0.5, 0.5938, 0.5, 0.5625, 0.5, 0.5625, 0.5, 0.5938, 0.5, 0.5938, 0.5, 0.5625, 0.5, 0.5625, 0.5, 0.5938, 0.5, 0.5938, 0.5, 0.5625, 0.5, 0.5625, 0.5, 0.5938, 0.5, 0.5938, 0.5, 0.5625, 0.5, 0.5625, 0.5, 0.5938, 0.5, 0.5938, 0.5, 0.5625, 0.5, 0.5625, 0.5, 0.5938, 0.5, 0.5938, 0.5, 0.5625, 0.5, 0.5625, 0.5, 0.5938, 0.5, 0.5625, 0.5, 0.5312, 0.5, 0.5312, 0.5, 0.5625, 0.5, 0.5625, 0.5, 0.5312, 0.5, 0.5312, 0.5, 0.5625, 0.5, 0.5625, 0.5, 0.5312, 0.5, 0.5312, 0.5, 0.5625, 0.5, 0.5625, 0.5, 0.5312, 0.5, 0.5312, 0.5, 0.5625, 0.5, 0.5625, 0.5, 0.5312, 0.5, 0.5312, 0.5, 0.5625, 0.5, 0.5625, 0.5, 0.5312, 0.5, 0.5312, 0.5, 0.5625, 0.5, 0.5625, 0.5, 0.5312, 0.5, 0.5312, 0.5, 0.5625, 0.5, 0.5312, 0.5, 0.5, 0.5, 0.5, 0.5, 0.5312, 0.5, 0.5312, 0.5, 0.5, 0.5, 0.5, 0.5, 0.5312, 0.5, 0.5312, 0.5, 0.5, 0.5, 0.5, 0.5, 0.5312, 0.5, 0.5312, 0.5, 0.5, 0.5, 0.5, 0.5, 0.5312, 0.5, 0.5312, 0.5, 0.5, 0.5, 0.5, 0.5, 0.5312, 0.5, 0.5312, 0.5, 0.5, 0.5, 0.5, 0.5, 0.5312, 0.5, 0.5312, 0.5, 0.5, 0.5, 0.5, 0.5, 0.5312, 0.5, 0.5, 0.5, 0.4688, 0.5, 0.4688, 0.5, 0.5, 0.5, 0.5, 0.5, 0.4688, 0.5, 0.4688, 0.5, 0.5, 0.5, 0.5, 0.5, 0.4688, 0.5, 0.4688, 0.5, 0.5, 0.5, 0.5, 0.5, 0.4688, 0.5, 0.4688, 0.5, 0.5, 0.5, 0.5, 0.5, 0.4688, 0.5, 0.4688, 0.5, 0.5, 0.5, 0.5, 0.5, 0.4688, 0.5, 0.4688, 0.5, 0.5, 0.5, 0.5, 0.5, 0.4688, 0.5, 0.4688, 0.5, 0.5, 0.5, 0.4688, 0.5, 0.4375, 0.5, 0.4375, 0.5, 0.4688, 0.5, 0.4688, 0.5, 0.4375, 0.5, 0.4375, 0.5, 0.4688, 0.5, 0.4688, 0.5, 0.4375, 0.5, 0.4375, 0.5, 0.4688, 0.5, 0.4688, 0.5, 0.4375, 0.5, 0.4375, 0.5, 0.4688, 0.5, 0.4688, 0.5, 0.4375, 0.5, 0.4375, 0.5, 0.4688, 0.5, 0.4688, 0.5, 0.4375, 0.5, 0.4375, 0.5, 0.4688, 0.5, 0.4688, 0.5, 0.4375, 0.5, 0.4375, 0.5, 0.4688, 0.5, 0.4375, 0.5, 0.4062, 0.5, 0.4062, 0.5, 0.4375, 0.5, 0.4375, 0.5, 0.4062, 0.5, 0.4062, 0.5, 0.4375, 0.5, 0.4375, 0.5, 0.4062, 0.5, 0.4062, 0.5, 0.4375, 0.5, 0.4375, 0.5, 0.4062, 0.5, 0.4062, 0.5, 0.4375, 0.5, 0.4375, 0.5, 0.4062, 0.5, 0.4062, 0.5, 0.4375, 0.5, 0.4375, 0.5, 0.4062, 0.5, 0.4063, 0.5, 0.4375, 0.5, 0.4375, 0.5, 0.4063, 0.5, 0.4062, 0.5, 0.4375, 0.5, 0.4062, 0.5, 0.375, 0.5, 0.375, 0.5, 0.4062, 0.5, 0.4062, 0.5, 0.375, 0.5, 0.375, 0.5, 0.4062, 0.5, 0.4062, 0.5, 0.375, 0.5, 0.375, 0.5, 0.4062, 0.5, 0.4062, 0.5, 0.375, 0.5, 0.375, 0.5, 0.4062, 0.5, 0.4062, 0.5, 0.375, 0.5, 0.375, 0.5, 0.4062, 0.5, 0.4062, 0.5, 0.375, 0.5, 0.375, 0.5, 0.4063, 0.5, 0.4063, 0.5, 0.375, 0.5, 0.375, 0.5, 0.4062, 0.5, 0.375, 0.5, 0.3438, 0.5, 0.3438, 0.5, 0.375, 0.5, 0.375, 0.5, 0.3438, 0.5, 0.3438, 0.5, 0.375, 0.5, 0.375, 0.5, 0.3438, 0.5, 0.3438, 0.5, 0.375, 0.5, 0.375, 0.5, 0.3438, 0.5, 0.3438, 0.5, 0.375, 0.5, 0.375, 0.5, 0.3438, 0.5, 0.3438, 0.5, 0.375, 0.5, 0.375, 0.5, 0.3438, 0.5, 0.3438, 0.5, 0.375, 0.5, 0.375, 0.5, 0.3438, 0.5, 0.3438, 0.5, 0.375, 0.5, 0.3438, 0.5, 0.3125, 0.5, 0.3125, 0.5, 0.3438, 0.5, 0.3438, 0.5, 0.3125, 0.5, 0.3125, 0.5, 0.3438, 0.5, 0.3438, 0.5, 0.3125, 0.5, 0.3125, 0.5, 0.3438, 0.5, 0.3438, 0.5, 0.3125, 0.5, 0.3125, 0.5, 0.3438, 0.5, 0.3438, 0.5, 0.3125, 0.5, 0.3125, 0.5, 0.3438, 0.5, 0.3438, 0.5, 0.3125, 0.5, 0.3125, 0.5, 0.3438, 0.5, 0.3438, 0.5, 0.3125, 0.5, 0.3125, 0.5, 0.3438, 0.5, 0.3125, 0.5, 0.2812, 0.5, 0.2812, 0.5, 0.3125, 0.5, 0.3125, 0.5, 0.2812, 0.5, 0.2812, 0.5, 0.3125, 0.5, 0.3125, 0.5, 0.2812, 0.5, 0.2812, 0.5, 0.3125, 0.5, 0.3125, 0.5, 0.2812, 0.5, 0.2812, 0.5, 0.3125, 0.5, 0.3125, 0.5, 0.2812, 0.5, 0.2812, 0.5, 0.3125, 0.5, 0.3125, 0.5, 0.2812, 0.5, 0.2812, 0.5, 0.3125, 0.5, 0.3125, 0.5, 0.2812, 0.5, 0.2812, 0.5, 0.3125, 0.5, 0.2812, 0.5, 0.25, 0.5, 0.25, 0.5, 0.2812, 0.5, 0.2812, 0.5, 0.25, 0.5, 0.25, 0.5, 0.2812, 0.5, 0.2812, 0.5, 0.25, 0.5, 0.25, 0.5, 0.2812, 0.5, 0.2812, 0.5, 0.25, 0.5, 0.25, 0.5, 0.2812, 0.5, 0.2812, 0.5, 0.25, 0.5, 0.25, 0.5, 0.2812, 0.5, 0.2812, 0.5, 0.25, 0.5, 0.25, 0.5, 0.2812, 0.5, 0.2812, 0.5, 0.25, 0.5, 0.25, 0.5, 0.2812, 0.5, 0.25, 0.5, 0.2188, 0.5, 0.2188, 0.5, 0.25, 0.5, 0.25, 0.5, 0.2188, 0.5, 0.2188, 0.5, 0.25, 0.5, 0.25, 0.5, 0.2188, 0.5, 0.2188, 0.5, 0.25, 0.5, 0.25, 0.5, 0.2188, 0.5, 0.2187, 0.5, 0.25, 0.5, 0.25, 0.5, 0.2187, 0.5, 0.2188, 0.5, 0.25, 0.5, 0.25, 0.5, 0.2188, 0.5, 0.2188, 0.5, 0.25, 0.5, 0.25, 0.5, 0.2188, 0.5, 0.2188, 0.5, 0.25, 0.5, 0.2188, 0.5, 0.1875, 0.5, 0.1875, 0.5, 0.2188, 0.5, 0.2188, 0.5, 0.1875, 0.5, 0.1875, 0.5, 0.2188, 0.5, 0.2188, 0.5, 0.1875, 0.5, 0.1875, 0.5, 0.2188, 0.5, 0.2188, 0.5, 0.1875, 0.5, 0.1875, 0.5, 0.2187, 0.5, 0.2187, 0.5, 0.1875, 0.5, 0.1875, 0.5, 0.2188, 0.5, 0.2188, 0.5, 0.1875, 0.5, 0.1875, 0.5, 0.2188, 0.5, 0.2188, 0.5, 0.1875, 0.5, 0.1875, 0.5, 0.2188, 0.5, 0.1875, 0.5, 0.1562, 0.5, 0.1562, 0.5, 0.1875, 0.5, 0.1875, 0.5, 0.1562, 0.5, 0.1562, 0.5, 0.1875, 0.5, 0.1875, 0.5, 0.1562, 0.5, 0.1562, 0.5, 0.1875, 0.5, 0.1875, 0.5, 0.1562, 0.5, 0.1562, 0.5, 0.1875, 0.5, 0.1875, 0.5, 0.1562, 0.5, 0.1563, 0.5, 0.1875, 0.5, 0.1875, 0.5, 0.1563, 0.5, 0.1562, 0.5, 0.1875, 0.5, 0.1875, 0.5, 0.1562, 0.5, 0.1562, 0.5, 0.1875, 0.5, 0.1562, 0.5, 0.125, 0.5, 0.125, 0.5, 0.1562, 0.5, 0.1562, 0.5, 0.125, 0.5, 0.125, 0.5, 0.1562, 0.5, 0.1562, 0.5, 0.125, 0.5, 0.125, 0.5, 0.1562, 0.5, 0.1562, 0.5, 0.125, 0.5, 0.125, 0.5, 0.1562, 0.5, 0.1562, 0.5, 0.125, 0.5, 0.125, 0.5, 0.1563, 0.5, 0.1563, 0.5, 0.125, 0.5, 0.125, 0.5, 0.1562, 0.5, 0.1562, 0.5, 0.125, 0.5, 0.125, 0.5, 0.1562, 0.5, 0.125, 0.5, 0.09375, 0.5, 0.09375, 0.5, 0.125, 0.5, 0.125, 0.5, 0.09375, 0.5, 0.09375, 0.5, 0.125, 0.5, 0.125, 0.5, 0.09375, 0.5, 0.09375, 0.5, 0.125, 0.5, 0.125, 0.5, 0.09375, 0.5, 0.09375, 0.5, 0.125, 0.5, 0.125, 0.5, 0.09375, 0.5, 0.09375, 0.5, 0.125, 0.5, 0.125, 0.5, 0.09375, 0.5, 0.09375, 0.5, 0.125, 0.5, 0.125, 0.5, 0.09375, 0.5, 0.09375, 0.5, 0.125, 0.5, 0.09375, 0.5, 0.0625, 0.5, 0.0625, 0.5, 0.09375, 0.5, 0.09375, 0.5, 0.0625, 0.5, 0.0625, 0.5, 0.09375, 0.5, 0.09375, 0.5, 0.0625, 0.5, 0.0625, 0.5, 0.09375, 0.5, 0.09375, 0.5, 0.0625, 0.5, 0.0625, 0.5, 0.09375, 0.5, 0.09375, 0.5, 0.0625, 0.5, 0.0625, 0.5, 0.09375, 0.5, 0.09375, 0.5, 0.0625, 0.5, 0.0625, 0.5, 0.09375, 0.5, 0.09375, 0.5, 0.0625, 0.5, 0.0625, 0.5, 0.09375, 0.5, 0.0625, 0.5, 0.03125, 0.5, 0.03125, 0.5, 0.0625, 0.5, 0.0625, 0.5, 0.03125, 0.5, 0.03125, 0.5, 0.0625, 0.5, 0.0625, 0.5, 0.03125, 0.5, 0.03125, 0.5, 0.0625, 0.5, 0.0625, 0.5, 0.03125, 0.5, 0.03125, 0.5, 0.0625, 0.5, 0.0625, 0.5, 0.03125, 0.5, 0.03125, 0.5, 0.0625, 0.5, 0.0625, 0.5, 0.03125, 0.5, 0.03125, 0.5, 0.0625, 0.5, 0.0625, 0.5, 0.03125, 0.5, 0.03125, 0.5, 0.0625, 0.5, 0.03125, 0.5, 0.0, 0.5, 0.0, 0.5, 0.03125, 0.5, 0.03125, 0.5, 0.0, 0.5, 0.0, 0.5, 0.03125, 0.5, 0.03125, 0.5, 0.0, 0.5, 0.0, 0.5, 0.03125, 0.5, 0.03125, 0.5, 0.0, 0.5, 9.774e-05, 0.5, 0.03125, 0.5, 0.03125, 0.5, 9.774e-05, 0.5, 4.436e-05, 0.5, 0.03125, 0.5, 0.03125, 0.5, 4.436e-05, 0.5, 1.123e-05, 0.5, 0.03125, 0.5, 0.03125, 0.5, 1.123e-05, 0.5, 0.0, 0.5, 0.03125, 0.5, 1.0, 0.5, 0.9688, 0.5, 0.9688, 0.5, 1.0, 0.5, 0.9688, 1.0, 1.0, 1.0, 1.0, 1.0, 0.9688, 1.0, 0.9688, 1.0, 1.0, 1.0, 1.0, 1.0, 0.9688, 1.0, 0.9688, 1.0, 1.0, 1.0, 0.9999, 1.0, 0.9688, 1.0, 0.9688, 1.0, 0.9999, 1.0, 0.9999, 1.0, 0.9688, 1.0, 0.9688, 1.0, 0.9999, 1.0, 0.9999, 1.0, 0.9688, 1.0, 0.9688, 1.0, 0.9999, 1.0, 0.9999, 1.0, 0.9688, 1.0, 0.9688, 1.0, 0.9999, 1.0, 0.9999, 1.0, 0.9688, 1.0, 0.9375, 1.0, 0.9688, 1.0, 0.9688, 1.0, 0.9375, 1.0, 0.9375, 1.0, 0.9688, 1.0, 0.9688, 1.0, 0.9375, 1.0, 0.9375, 1.0, 0.9688, 1.0, 0.9688, 1.0, 0.9375, 1.0, 0.9375, 1.0, 0.9688, 1.0, 0.9688, 1.0, 0.9375, 1.0, 0.9375, 1.0, 0.9688, 1.0, 0.9688, 1.0, 0.9375, 1.0, 0.9375, 1.0, 0.9688, 1.0, 0.9688, 1.0, 0.9375, 1.0, 0.9375, 1.0, 0.9688, 1.0, 0.9687, 1.0, 0.9376, 1.0, 0.9062, 1.0, 0.9375, 1.0, 0.9375, 1.0, 0.9062, 1.0, 0.9062, 1.0, 0.9375, 1.0, 0.9375, 1.0, 0.9062, 1.0, 0.9062, 1.0, 0.9375, 1.0, 0.9375, 1.0, 0.9062, 1.0, 0.9062, 1.0, 0.9375, 1.0, 0.9375, 1.0, 0.9062, 1.0, 0.9062, 1.0, 0.9375, 1.0, 0.9375, 1.0, 0.9062, 1.0, 0.9062, 1.0, 0.9375, 1.0, 0.9375, 1.0, 0.9062, 1.0, 0.9062, 1.0, 0.9375, 1.0, 0.9374, 1.0, 0.9063, 1.0, 0.875, 1.0, 0.9062, 1.0, 0.9062, 1.0, 0.875, 1.0, 0.875, 1.0, 0.9062, 1.0, 0.9062, 1.0, 0.875, 1.0, 0.875, 1.0, 0.9062, 1.0, 0.9062, 1.0, 0.875, 1.0, 0.875, 1.0, 0.9062, 1.0, 0.9062, 1.0, 0.875, 1.0, 0.875, 1.0, 0.9062, 1.0, 0.9062, 1.0, 0.875, 1.0, 0.875, 1.0, 0.9062, 1.0, 0.9062, 1.0, 0.875, 1.0, 0.875, 1.0, 0.9062, 1.0, 0.9062, 1.0, 0.8751, 1.0, 0.8438, 1.0, 0.875, 1.0, 0.875, 1.0, 0.8438, 1.0, 0.8438, 1.0, 0.875, 1.0, 0.875, 1.0, 0.8438, 1.0, 0.8438, 1.0, 0.875, 1.0, 0.875, 1.0, 0.8438, 1.0, 0.8438, 1.0, 0.875, 1.0, 0.875, 1.0, 0.8438, 1.0, 0.8438, 1.0, 0.875, 1.0, 0.875, 1.0, 0.8438, 1.0, 0.8438, 1.0, 0.875, 1.0, 0.875, 1.0, 0.8438, 1.0, 0.8438, 1.0, 0.875, 1.0, 0.8749, 1.0, 0.8438, 1.0, 0.8125, 1.0, 0.8438, 1.0, 0.8438, 1.0, 0.8125, 1.0, 0.8125, 1.0, 0.8438, 1.0, 0.8438, 1.0, 0.8125, 1.0, 0.8125, 1.0, 0.8438, 1.0, 0.8438, 1.0, 0.8125, 1.0, 0.8125, 1.0, 0.8438, 1.0, 0.8438, 1.0, 0.8125, 1.0, 0.8125, 1.0, 0.8438, 1.0, 0.8438, 1.0, 0.8125, 1.0, 0.8125, 1.0, 0.8438, 1.0, 0.8438, 1.0, 0.8125, 1.0, 0.8125, 1.0, 0.8438, 1.0, 0.8437, 1.0, 0.8126, 1.0, 0.7812, 1.0, 0.8125, 1.0, 0.8125, 1.0, 0.7812, 1.0, 0.7812, 1.0, 0.8125, 1.0, 0.8125, 1.0, 0.7812, 1.0, 0.7812, 1.0, 0.8125, 1.0, 0.8125, 1.0, 0.7812, 1.0, 0.7812, 1.0, 0.8125, 1.0, 0.8125, 1.0, 0.7812, 1.0, 0.7812, 1.0, 0.8125, 1.0, 0.8125, 1.0, 0.7812, 1.0, 0.7812, 1.0, 0.8125, 1.0, 0.8125, 1.0, 0.7812, 1.0, 0.7812, 1.0, 0.8125, 1.0, 0.8124, 1.0, 0.7813, 1.0, 0.75, 1.0, 0.7812, 1.0, 0.7812, 1.0, 0.75, 1.0, 0.75, 1.0, 0.7812, 1.0, 0.7812, 1.0, 0.75, 1.0, 0.75, 1.0, 0.7812, 1.0, 0.7812, 1.0, 0.75, 1.0, 0.75, 1.0, 0.7812, 1.0, 0.7812, 1.0, 0.75, 1.0, 0.75, 1.0, 0.7812, 1.0, 0.7812, 1.0, 0.75, 1.0, 0.75, 1.0, 0.7812, 1.0, 0.7812, 1.0, 0.75, 1.0, 0.75, 1.0, 0.7812, 1.0, 0.7812, 1.0, 0.7501, 1.0, 0.7188, 1.0, 0.75, 1.0, 0.75, 1.0, 0.7188, 1.0, 0.7188, 1.0, 0.75, 1.0, 0.75, 1.0, 0.7188, 1.0, 0.7188, 1.0, 0.75, 1.0, 0.75, 1.0, 0.7187, 1.0, 0.7187, 1.0, 0.75, 1.0, 0.75, 1.0, 0.7188, 1.0, 0.7188, 1.0, 0.75, 1.0, 0.75, 1.0, 0.7188, 1.0, 0.7188, 1.0, 0.75, 1.0, 0.75, 1.0, 0.7188, 1.0, 0.7188, 1.0, 0.75, 1.0, 0.7499, 1.0, 0.7188, 1.0, 0.6875, 1.0, 0.7188, 1.0, 0.7188, 1.0, 0.6875, 1.0, 0.6875, 1.0, 0.7188, 1.0, 0.7188, 1.0, 0.6875, 1.0, 0.6875, 1.0, 0.7188, 1.0, 0.7187, 1.0, 0.6875, 1.0, 0.6875, 1.0, 0.7187, 1.0, 0.7188, 1.0, 0.6875, 1.0, 0.6875, 1.0, 0.7188, 1.0, 0.7188, 1.0, 0.6875, 1.0, 0.6875, 1.0, 0.7188, 1.0, 0.7188, 1.0, 0.6875, 1.0, 0.6875, 1.0, 0.7188, 1.0, 0.7187, 1.0, 0.6876, 1.0, 0.6562, 1.0, 0.6875, 1.0, 0.6875, 1.0, 0.6562, 1.0, 0.6562, 1.0, 0.6875, 1.0, 0.6875, 1.0, 0.6562, 1.0, 0.6562, 1.0, 0.6875, 1.0, 0.6875, 1.0, 0.6562, 1.0, 0.6562, 1.0, 0.6875, 1.0, 0.6875, 1.0, 0.6562, 1.0, 0.6562, 1.0, 0.6875, 1.0, 0.6875, 1.0, 0.6562, 1.0, 0.6562, 1.0, 0.6875, 1.0, 0.6875, 1.0, 0.6562, 1.0, 0.6562, 1.0, 0.6875, 1.0, 0.6874, 1.0, 0.6563, 1.0, 0.625, 1.0, 0.6562, 1.0, 0.6562, 1.0, 0.625, 1.0, 0.625, 1.0, 0.6562, 1.0, 0.6562, 1.0, 0.625, 1.0, 0.625, 1.0, 0.6562, 1.0, 0.6562, 1.0, 0.625, 1.0, 0.625, 1.0, 0.6562, 1.0, 0.6562, 1.0, 0.625, 1.0, 0.625, 1.0, 0.6562, 1.0, 0.6562, 1.0, 0.625, 1.0, 0.625, 1.0, 0.6562, 1.0, 0.6562, 1.0, 0.625, 1.0, 0.625, 1.0, 0.6562, 1.0, 0.6562, 1.0, 0.6251, 1.0, 0.5938, 1.0, 0.625, 1.0, 0.625, 1.0, 0.5938, 1.0, 0.5938, 1.0, 0.625, 1.0, 0.625, 1.0, 0.5938, 1.0, 0.5938, 1.0, 0.625, 1.0, 0.625, 1.0, 0.5938, 1.0, 0.5938, 1.0, 0.625, 1.0, 0.625, 1.0, 0.5938, 1.0, 0.5938, 1.0, 0.625, 1.0, 0.625, 1.0, 0.5938, 1.0, 0.5938, 1.0, 0.625, 1.0, 0.625, 1.0, 0.5938, 1.0, 0.5938, 1.0, 0.625, 1.0, 0.6249, 1.0, 0.5938, 1.0, 0.5625, 1.0, 0.5938, 1.0, 0.5938, 1.0, 0.5625, 1.0, 0.5625, 1.0, 0.5938, 1.0, 0.5938, 1.0, 0.5625, 1.0, 0.5625, 1.0, 0.5938, 1.0, 0.5938, 1.0, 0.5625, 1.0, 0.5625, 1.0, 0.5938, 1.0, 0.5938, 1.0, 0.5625, 1.0, 0.5625, 1.0, 0.5938, 1.0, 0.5938, 1.0, 0.5625, 1.0, 0.5625, 1.0, 0.5938, 1.0, 0.5938, 1.0, 0.5625, 1.0, 0.5625, 1.0, 0.5938, 1.0, 0.5937, 1.0, 0.5626, 1.0, 0.5312, 1.0, 0.5625, 1.0, 0.5625, 1.0, 0.5312, 1.0, 0.5312, 1.0, 0.5625, 1.0, 0.5625, 1.0, 0.5312, 1.0, 0.5312, 1.0, 0.5625, 1.0, 0.5625, 1.0, 0.5312, 1.0, 0.5312, 1.0, 0.5625, 1.0, 0.5625, 1.0, 0.5312, 1.0, 0.5312, 1.0, 0.5625, 1.0, 0.5625, 1.0, 0.5313, 1.0, 0.5313, 1.0, 0.5625, 1.0, 0.5625, 1.0, 0.5312, 1.0, 0.5312, 1.0, 0.5625, 1.0, 0.5624, 1.0, 0.5313, 1.0, 0.5, 1.0, 0.5312, 1.0, 0.5312, 1.0, 0.5, 1.0, 0.5, 1.0, 0.5312, 1.0, 0.5312, 1.0, 0.5, 1.0, 0.5, 1.0, 0.5312, 1.0, 0.5312, 1.0, 0.5, 1.0, 0.5, 1.0, 0.5312, 1.0, 0.5312, 1.0, 0.5, 1.0, 0.5, 1.0, 0.5312, 1.0, 0.5313, 1.0, 0.5, 1.0, 0.5, 1.0, 0.5313, 1.0, 0.5312, 1.0, 0.5, 1.0, 0.5, 1.0, 0.5312, 1.0, 0.5312, 1.0, 0.5001, 1.0, 0.4688, 1.0, 0.5, 1.0, 0.5, 1.0, 0.4688, 1.0, 0.4688, 1.0, 0.5, 1.0, 0.5, 1.0, 0.4688, 1.0, 0.4688, 1.0, 0.5, 1.0, 0.5, 1.0, 0.4688, 1.0, 0.4688, 1.0, 0.5, 1.0, 0.5, 1.0, 0.4688, 1.0, 0.4688, 1.0, 0.5, 1.0, 0.5, 1.0, 0.4688, 1.0, 0.4688, 1.0, 0.5, 1.0, 0.5, 1.0, 0.4688, 1.0, 0.4688, 1.0, 0.5, 1.0, 0.4999, 1.0, 0.4688, 1.0, 0.4375, 1.0, 0.4688, 1.0, 0.4688, 1.0, 0.4375, 1.0, 0.4375, 1.0, 0.4688, 1.0, 0.4688, 1.0, 0.4375, 1.0, 0.4375, 1.0, 0.4688, 1.0, 0.4688, 1.0, 0.4375, 1.0, 0.4375, 1.0, 0.4688, 1.0, 0.4688, 1.0, 0.4375, 1.0, 0.4375, 1.0, 0.4688, 1.0, 0.4688, 1.0, 0.4375, 1.0, 0.4375, 1.0, 0.4688, 1.0, 0.4688, 1.0, 0.4375, 1.0, 0.4375, 1.0, 0.4688, 1.0, 0.4687, 1.0, 0.4376, 1.0, 0.4062, 1.0, 0.4375, 1.0, 0.4375, 1.0, 0.4062, 1.0, 0.4062, 1.0, 0.4375, 1.0, 0.4375, 1.0, 0.4062, 1.0, 0.4062, 1.0, 0.4375, 1.0, 0.4375, 1.0, 0.4062, 1.0, 0.4062, 1.0, 0.4375, 1.0, 0.4375, 1.0, 0.4062, 1.0, 0.4062, 1.0, 0.4375, 1.0, 0.4375, 1.0, 0.4063, 1.0, 0.4063, 1.0, 0.4375, 1.0, 0.4375, 1.0, 0.4062, 1.0, 0.4062, 1.0, 0.4375, 1.0, 0.4374, 1.0, 0.4063, 1.0, 0.375, 1.0, 0.4062, 1.0, 0.4062, 1.0, 0.375, 1.0, 0.375, 1.0, 0.4062, 1.0, 0.4062, 1.0, 0.375, 1.0, 0.375, 1.0, 0.4062, 1.0, 0.4062, 1.0, 0.375, 1.0, 0.375, 1.0, 0.4062, 1.0, 0.4062, 1.0, 0.375, 1.0, 0.375, 1.0, 0.4062, 1.0, 0.4063, 1.0, 0.375, 1.0, 0.375, 1.0, 0.4063, 1.0, 0.4062, 1.0, 0.375, 1.0, 0.375, 1.0, 0.4062, 1.0, 0.4062, 1.0, 0.3751, 1.0, 0.3438, 1.0, 0.375, 1.0, 0.375, 1.0, 0.3438, 1.0, 0.3438, 1.0, 0.375, 1.0, 0.375, 1.0, 0.3438, 1.0, 0.3438, 1.0, 0.375, 1.0, 0.375, 1.0, 0.3437, 1.0, 0.3437, 1.0, 0.375, 1.0, 0.375, 1.0, 0.3437, 1.0, 0.3437, 1.0, 0.375, 1.0, 0.375, 1.0, 0.3438, 1.0, 0.3438, 1.0, 0.375, 1.0, 0.375, 1.0, 0.3438, 1.0, 0.3438, 1.0, 0.375, 1.0, 0.3749, 1.0, 0.3438, 1.0, 0.3125, 1.0, 0.3438, 1.0, 0.3438, 1.0, 0.3125, 1.0, 0.3125, 1.0, 0.3438, 1.0, 0.3438, 1.0, 0.3125, 1.0, 0.3125, 1.0, 0.3438, 1.0, 0.3437, 1.0, 0.3125, 1.0, 0.3125, 1.0, 0.3437, 1.0, 0.3437, 1.0, 0.3125, 1.0, 0.3125, 1.0, 0.3437, 1.0, 0.3438, 1.0, 0.3125, 1.0, 0.3125, 1.0, 0.3438, 1.0, 0.3438, 1.0, 0.3125, 1.0, 0.3125, 1.0, 0.3438, 1.0, 0.3437, 1.0, 0.3126, 1.0, 0.2812, 1.0, 0.3125, 1.0, 0.3125, 1.0, 0.2812, 1.0, 0.2812, 1.0, 0.3125, 1.0, 0.3125, 1.0, 0.2812, 1.0, 0.2812, 1.0, 0.3125, 1.0, 0.3125, 1.0, 0.2812, 1.0, 0.2812, 1.0, 0.3125, 1.0, 0.3125, 1.0, 0.2812, 1.0, 0.2812, 1.0, 0.3125, 1.0, 0.3125, 1.0, 0.2812, 1.0, 0.2812, 1.0, 0.3125, 1.0, 0.3125, 1.0, 0.2812, 1.0, 0.2812, 1.0, 0.3125, 1.0, 0.3124, 1.0, 0.2813, 1.0, 0.25, 1.0, 0.2812, 1.0, 0.2812, 1.0, 0.25, 1.0, 0.25, 1.0, 0.2812, 1.0, 0.2812, 1.0, 0.25, 1.0, 0.25, 1.0, 0.2812, 1.0, 0.2812, 1.0, 0.25, 1.0, 0.25, 1.0, 0.2812, 1.0, 0.2812, 1.0, 0.25, 1.0, 0.25, 1.0, 0.2812, 1.0, 0.2812, 1.0, 0.25, 1.0, 0.25, 1.0, 0.2812, 1.0, 0.2812, 1.0, 0.25, 1.0, 0.25, 1.0, 0.2812, 1.0, 0.2812, 1.0, 0.2501, 1.0, 0.2188, 1.0, 0.25, 1.0, 0.25, 1.0, 0.2188, 1.0, 0.2188, 1.0, 0.25, 1.0, 0.25, 1.0, 0.2187, 1.0, 0.2187, 1.0, 0.25, 1.0, 0.25, 1.0, 0.2188, 1.0, 0.2188, 1.0, 0.25, 1.0, 0.25, 1.0, 0.2188, 1.0, 0.2188, 1.0, 0.25, 1.0, 0.25, 1.0, 0.2188, 1.0, 0.2188, 1.0, 0.25, 1.0, 0.25, 1.0, 0.2188, 1.0, 0.2188, 1.0, 0.25, 1.0, 0.2499, 1.0, 0.2188, 1.0, 0.1875, 1.0, 0.2187, 1.0, 0.2188, 1.0, 0.1875, 1.0, 0.1875, 1.0, 0.2188, 1.0, 0.2187, 1.0, 0.1875, 1.0, 0.1875, 1.0, 0.2187, 1.0, 0.2188, 1.0, 0.1875, 1.0, 0.1875, 1.0, 0.2188, 1.0, 0.2188, 1.0, 0.1875, 1.0, 0.1875, 1.0, 0.2188, 1.0, 0.2188, 1.0, 0.1875, 1.0, 0.1875, 1.0, 0.2188, 1.0, 0.2188, 1.0, 0.1875, 1.0, 0.1875, 1.0, 0.2188, 1.0, 0.2187, 1.0, 0.1876, 1.0, 0.1562, 1.0, 0.1875, 1.0, 0.1875, 1.0, 0.1562, 1.0, 0.1562, 1.0, 0.1875, 1.0, 0.1875, 1.0, 0.1562, 1.0, 0.1562, 1.0, 0.1875, 1.0, 0.1875, 1.0, 0.1562, 1.0, 0.1562, 1.0, 0.1875, 1.0, 0.1875, 1.0, 0.1562, 1.0, 0.1562, 1.0, 0.1875, 1.0, 0.1875, 1.0, 0.1562, 1.0, 0.1562, 1.0, 0.1875, 1.0, 0.1875, 1.0, 0.1562, 1.0, 0.1562, 1.0, 0.1875, 1.0, 0.1874, 1.0, 0.1563, 1.0, 0.125, 1.0, 0.1562, 1.0, 0.1562, 1.0, 0.125, 1.0, 0.125, 1.0, 0.1562, 1.0, 0.1562, 1.0, 0.125, 1.0, 0.125, 1.0, 0.1562, 1.0, 0.1562, 1.0, 0.125, 1.0, 0.125, 1.0, 0.1562, 1.0, 0.1562, 1.0, 0.125, 1.0, 0.125, 1.0, 0.1562, 1.0, 0.1562, 1.0, 0.125, 1.0, 0.125, 1.0, 0.1562, 1.0, 0.1562, 1.0, 0.125, 1.0, 0.125, 1.0, 0.1562, 1.0, 0.1562, 1.0, 0.1251, 1.0, 0.09375, 1.0, 0.125, 1.0, 0.125, 1.0, 0.09375, 1.0, 0.09375, 1.0, 0.125, 1.0, 0.125, 1.0, 0.09375, 1.0, 0.09375, 1.0, 0.125, 1.0, 0.125, 1.0, 0.09375, 1.0, 0.09375, 1.0, 0.125, 1.0, 0.125, 1.0, 0.09375, 1.0, 0.09375, 1.0, 0.125, 1.0, 0.125, 1.0, 0.09375, 1.0, 0.09375, 1.0, 0.125, 1.0, 0.125, 1.0, 0.09375, 1.0, 0.09375, 1.0, 0.125, 1.0, 0.1249, 1.0, 0.09383, 1.0, 0.0625, 1.0, 0.09375, 1.0, 0.09375, 1.0, 0.0625, 1.0, 0.0625, 1.0, 0.09375, 1.0, 0.09375, 1.0, 0.0625, 1.0, 0.0625, 1.0, 0.09375, 1.0, 0.09375, 1.0, 0.0625, 1.0, 0.0625, 1.0, 0.09375, 1.0, 0.09375, 1.0, 0.0625, 1.0, 0.0625, 1.0, 0.09375, 1.0, 0.09375, 1.0, 0.0625, 1.0, 0.0625, 1.0, 0.09375, 1.0, 0.09375, 1.0, 0.0625, 1.0, 0.0625, 1.0, 0.09375, 1.0, 0.09367, 1.0, 0.06258, 1.0, 0.03125, 1.0, 0.0625, 1.0, 0.0625, 1.0, 0.03125, 1.0, 0.03125, 1.0, 0.0625, 1.0, 0.0625, 1.0, 0.03125, 1.0, 0.03125, 1.0, 0.0625, 1.0, 0.0625, 1.0, 0.03125, 1.0, 0.03125, 1.0, 0.0625, 1.0, 0.0625, 1.0, 0.03125, 1.0, 0.03125, 1.0, 0.0625, 1.0, 0.0625, 1.0, 0.03125, 1.0, 0.03125, 1.0, 0.0625, 1.0, 0.0625, 1.0, 0.03125, 1.0, 0.03125, 1.0, 0.0625, 1.0, 0.06242, 1.0, 0.03133, 1.0, 0.0, 1.0, 0.03125, 1.0, 0.03125, 1.0, 1.21e-05, 1.0, 1.21e-05, 1.0, 0.03125, 1.0, 0.03125, 1.0, 4.783e-05, 1.0, 4.783e-05, 1.0, 0.03125, 1.0, 0.03125, 1.0, 0.0001055, 1.0, 0.0001055, 1.0, 0.03125, 1.0, 0.03125, 1.0, 0.0001027, 1.0, 0.0001027, 1.0, 0.03125, 1.0, 0.03125, 1.0, 7.93e-05, 1.0, 7.93e-05, 1.0, 0.03125, 1.0, 0.03125, 1.0, 7.237e-05, 1.0, 7.237e-05, 1.0, 0.03125, 1.0, 0.03117, 1.0, 8.243e-05, 1.0, 0.9376, 1.0, 0.9687, 1.0, 0.9686, 1.0, 0.9376, 1.0])
me_cylinder_001.materials.append(mat_material_001)
me_cylinder_001.materials.append(mat_material_002)
me_cylinder_001.use_remesh_fix_poles = True
me_cylinder_001.use_remesh_preserve_attributes = False
me_cylinder_001.use_mirror_vertex_groups = False
me_cylinder_001.update()

# ---- objects
ob_cylinder = bpy.data.objects.new('Cylinder', me_cylinder_001)

# ---- transforms, parenting, visibility, modifiers, constraints
ob_cylinder.location = (0.0, 0.0, 1.744)
ob_cylinder.scale = (1.0, 1.0, 1.657)
ob_cylinder.lineart.crease_threshold = 0.0

# ---- collection membership
col_collection.objects.link(ob_cylinder)

# ---- scene / render settings (as saved in the file)
scene.frame_start = 1; scene.frame_end = 250; scene.frame_set(1)
scene.render.engine = 'BLENDER_EEVEE_NEXT'
scene.cycles.use_denoising = False
scene.cycles.samples = 128
scene.cycles.sampling_pattern = 'TABULATED_SOBOL'
scene.cycles.use_adaptive_sampling = False
scene.cycles.use_light_tree = False
scene.view_settings.view_transform = 'Filmic'
bpy.context.view_layer.update()

# ---- added for rendering (the .blend has no active camera and no usable light): camera, sun
cam_auto = bpy.data.cameras.new('AutoCamera')
cam_auto.lens = 50.0
cam_auto.sensor_width = 36.0
cam_auto.clip_end = 1000.0
ob_auto_camera = bpy.data.objects.new('AutoCamera', cam_auto)
scene.collection.objects.link(ob_auto_camera)
ob_auto_camera.location = (4.86805, -5.84166, 6.0773)
ob_auto_camera.rotation_euler = (1.09748, -7.21219e-08, 0.694738)
scene.camera = ob_auto_camera
light_auto_sun = bpy.data.lights.new('AutoSun', 'SUN')
light_auto_sun.energy = 3.0
light_auto_sun.angle = 0.0523599
ob_auto_sun = bpy.data.objects.new('AutoSun', light_auto_sun)
scene.collection.objects.link(ob_auto_sun)
ob_auto_sun.rotation_euler = (0.872665, 0.174533, 0.523599)
bpy.context.view_layer.update()
